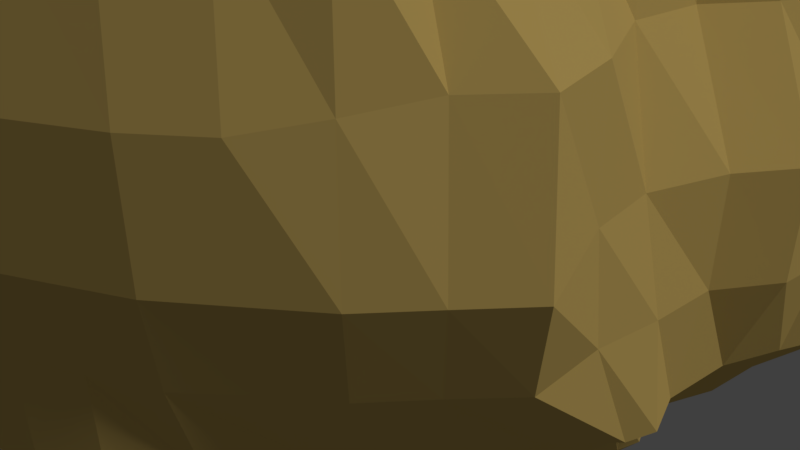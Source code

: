 # Source: FlatTopIsland.blend  (saved by Blender 2.78.0; exported with 4.5.12 LTS)
import bpy
from mathutils import Matrix  # noqa: F401  (used for matrix-valued properties, if any)

bpy.ops.wm.read_factory_settings(use_empty=True)
scene = bpy.context.scene
scene.name = 'Scene'

# ---- collections
col_collection_1 = bpy.data.collections.new('Collection 1'); scene.collection.children.link(col_collection_1)

# ---- materials (node trees are filled in below, after node groups)
mat_material_001 = bpy.data.materials.new('Material.001')
mat_material_001.alpha_threshold = 0.0
mat_material_001.use_transparent_shadow = False
mat_material_001.diffuse_color = (0.8, 0.5616, 0.1663, 1.0)
mat_material_001.specular_color = (0.03919, 0.03968, 0.0152)
mat_material_001.roughness = 0.5
mat_material_001.specular_intensity = 0.4803

# ---- material node trees

# ---- world
world_world = bpy.data.worlds.new('World'); scene.world = world_world
world_world.color = (0.05088, 0.05088, 0.05088)
world_world.use_sun_shadow = False
world_world.sun_shadow_jitter_overblur = 0.0
world_world.cycles.sampling_method = 'MANUAL'

# ---- cameras
cam_camera = bpy.data.cameras.new('Camera')
cam_camera.clip_end = 100.0
cam_camera.lens = 35.0
cam_camera.sensor_width = 32.0
cam_camera.sensor_height = 18.0
cam_camera.ortho_scale = 7.314
cam_camera.dof.focus_distance = 0.0
cam_camera.dof.aperture_fstop = 128.0

# ---- lights
light_lamp = bpy.data.lights.new('Lamp', 'SUN')
light_lamp.transmission_factor = 0.0
light_lamp.cutoff_distance = 30.0
light_lamp.angle = 0.1993
light_lamp.energy = 1.0
light_lamp.shadow_buffer_clip_start = 1.001
light_lamp.shadow_soft_size = 0.1
light_lamp.shadow_cascade_max_distance = 1000.0

# ---- meshes
me_cylinder = bpy.data.meshes.new('Cylinder')
me_cylinder.from_pydata([(0.006006, 0.2242, -0.8187), (0.0, 1.057, 1.0), (0.05262, 0.2001, -0.8244), (0.1951, 1.037, 1.0), (0.08943, 0.1853, -0.8249), (0.3827, 0.953, 1.0), (0.109, 0.1749, -0.8231), (0.5556, 0.8315, 1.0), (0.112, 0.1365, -0.8639), (0.7413, 0.7071, 1.0), (0.1234, 0.09331, -0.8726), (0.8979, 0.5556, 1.0), (0.1316, 0.04812, -0.872), (0.9903, 0.3827, 1.0), (0.1398, 0.009854, -0.8731), (1.047, 0.1951, 1.0), (0.1471, -0.00821, -0.8901), (1.066, 7.55e-08, 1.0), (0.1854, -0.03152, -0.8804), (0.981, -0.1951, 1.0), (0.1756, -0.05935, -0.8851), (0.9239, -0.3829, 1.0), (0.1537, -0.09513, -0.8851), (0.9148, -0.6287, 1.0), (0.1137, -0.1128, -0.8971), (0.9291, -0.8434, 0.9999), (0.1089, -0.1571, -0.8847), (0.7802, -0.9699, 0.998), (0.09502, -0.1756, -0.8842), (0.6073, -1.062, 0.998), (0.06734, -0.18, -0.8834), (0.4197, -1.119, 0.998), (0.03913, -0.1793, -0.8784), (0.03646, -1.0, 1.0), (-0.005757, -0.1807, -0.8776), (-0.1974, -0.9834, 0.9998), (-0.0528, -0.1799, -0.87), (-0.4245, -0.9774, 0.9998), (-0.09483, -0.1623, -0.8545), (-0.5974, -0.885, 0.9998), (-0.1313, -0.1334, -0.8379), (-0.749, -0.7606, 0.9998), (-0.1606, -0.09745, -0.8259), (-0.871, -0.6064, 1.0), (-0.1822, -0.05677, -0.8226), (-0.9226, -0.3826, 1.0), (-0.1996, -0.01488, -0.8228), (-0.9791, -0.1934, 1.0), (-0.218, 0.02255, -0.8166), (-1.032, 1.8e-06, 1.0), (-0.2566, 0.06106, -0.7914), (-1.039, 0.1948, 1.001), (-0.2441, 0.1005, -0.7915), (-0.9825, 0.3824, 1.001), (-0.2166, 0.1328, -0.7923), (-0.89, 0.5553, 1.001), (-0.1807, 0.1653, -0.794), (-0.7048, 0.7069, 1.001), (-0.1403, 0.1992, -0.7951), (-0.5556, 0.8317, 1.0), (-0.09724, 0.2233, -0.7982), (-0.3827, 0.9804, 1.0), (-0.04723, 0.2334, -0.8071), (-0.1951, 1.037, 1.0), (-0.005981, 0.3728, -0.5641), (0.0645, 0.4389, -0.287), (0.09528, 0.6585, -0.009903), (0.0851, 0.9057, 0.2981), (0.006311, 1.045, 0.6641), (0.1948, 1.037, 0.6667), (0.194, 0.8353, 0.3031), (0.1833, 0.6388, -0.01075), (0.1295, 0.4555, -0.289), (0.06396, 0.3656, -0.5584), (0.3763, 0.9766, 0.667), (0.3403, 0.8516, 0.3202), (0.3218, 0.6245, -0.0115), (0.2356, 0.4984, -0.2966), (0.1191, 0.346, -0.5553), (0.5492, 0.8568, 0.667), (0.4693, 0.7804, 0.3384), (0.4069, 0.6722, 0.01488), (0.3242, 0.525, -0.2852), (0.1655, 0.319, -0.5528), (0.7671, 0.7033, 0.667), (0.655, 0.6559, 0.3384), (0.5623, 0.6308, -0.003182), (0.4109, 0.473, -0.2791), (0.196, 0.2634, -0.5518), (0.8979, 0.5556, 0.6667), (0.8116, 0.5044, 0.3383), (0.671, 0.4991, -0.003225), (0.4873, 0.3968, -0.2895), (0.2577, 0.1818, -0.5518), (0.9903, 0.3827, 0.6667), (0.9873, 0.3809, 0.3335), (0.7513, 0.3488, -0.003225), (0.5584, 0.2922, -0.2947), (0.3077, 0.08823, -0.5519), (1.081, 0.1777, 0.6551), (1.047, 0.195, 0.3333), (0.8054, 0.1884, -0.003493), (0.6085, 0.1642, -0.2971), (0.3479, -0.001652, -0.5546), (1.132, -0.03374, 0.6442), (1.132, -0.03374, 0.3109), (0.8201, -0.0281, 0.01152), (0.6691, 0.01447, -0.2886), (0.4228, -0.04483, -0.5634), (1.113, -0.2288, 0.6442), (1.051, -0.2303, 0.3109), (0.8282, -0.129, 0.01294), (0.6385, -0.09256, -0.2815), (0.4629, -0.08239, -0.5753), (1.013, -0.4486, 0.6442), (1.067, -0.4332, 0.3135), (0.7686, -0.2552, 0.0145), (0.5887, -0.1954, -0.2797), (0.4394, -0.1562, -0.5776), (1.09, -0.7226, 0.6395), (0.9864, -0.5806, 0.3306), (0.6884, -0.4056, 0.01451), (0.5593, -0.3234, -0.2793), (0.3871, -0.2266, -0.5763), (0.9652, -0.8741, 0.6395), (0.8876, -0.7507, 0.3384), (0.5809, -0.5378, 0.01451), (0.4657, -0.4571, -0.2855), (0.3369, -0.2747, -0.574), (0.8136, -0.9985, 0.6395), (0.7562, -0.92, 0.3359), (0.4452, -0.6562, 0.01156), (0.3242, -0.6253, -0.3073), (0.273, -0.3413, -0.5736), (0.6407, -1.091, 0.6395), (0.6043, -1.059, 0.3334), (0.2504, -0.8247, -0.01368), (0.1998, -0.6922, -0.307), (0.1838, -0.3966, -0.5749), (0.4356, -1.133, 0.6527), (0.3835, -1.085, 0.3334), (0.118, -0.8382, -0.004364), (0.09601, -0.6868, -0.2957), (0.08816, -0.4227, -0.5742), (0.1859, -1.106, 0.6667), (0.07482, -1.003, 0.3334), (-0.005364, -0.8466, 0.003971), (-0.01767, -0.668, -0.2863), (0.02407, -0.3973, -0.5693), (-0.2261, -1.015, 0.6634), (-0.1234, -0.8794, 0.3573), (-0.1528, -0.8656, 0.00301), (-0.1534, -0.6711, -0.2872), (-0.067, -0.3859, -0.5682), (-0.4532, -1.009, 0.6634), (-0.3111, -0.8225, 0.3573), (-0.3158, -0.8164, 0.002993), (-0.2681, -0.6807, -0.29), (-0.1487, -0.3984, -0.5705), (-0.6261, -0.9171, 0.6634), (-0.4868, -0.733, 0.3573), (-0.421, -0.6435, 0.02952), (-0.3904, -0.6227, -0.2905), (-0.2341, -0.3778, -0.5716), (-0.7776, -0.7927, 0.6634), (-0.6383, -0.6087, 0.3573), (-0.538, -0.5348, 0.03032), (-0.4515, -0.471, -0.2723), (-0.3199, -0.3307, -0.5711), (-0.902, -0.6412, 0.6634), (-0.8279, -0.5516, 0.335), (-0.576, -0.4341, 0.02525), (-0.4646, -0.3576, -0.2681), (-0.3621, -0.2654, -0.5684), (-0.9365, -0.4042, 0.6689), (-0.8248, -0.4272, 0.3262), (-0.6822, -0.33, 0.01448), (-0.5251, -0.2341, -0.2686), (-0.3916, -0.1996, -0.5643), (-0.9576, -0.1726, 0.6732), (-0.8816, -0.2391, 0.3262), (-0.7673, -0.2091, 0.005628), (-0.5935, -0.1339, -0.2775), (-0.4371, -0.1039, -0.5671), (-0.9986, 0.008049, 0.6749), (-0.9008, -0.04397, 0.3262), (-0.788, -0.04281, 0.00449), (-0.6319, -0.03612, -0.2872), (-0.4608, -0.02676, -0.5711), (-1.002, 0.1911, 0.6761), (-0.8862, 0.1511, 0.3262), (-0.7674, 0.126, 0.004896), (-0.6308, 0.09194, -0.298), (-0.4288, 0.04727, -0.5743), (-0.9449, 0.3787, 0.6761), (-0.9313, 0.3587, 0.3294), (-0.6676, 0.2447, 0.0059), (-0.5711, 0.1468, -0.3304), (-0.3655, 0.09735, -0.5745), (-0.8525, 0.5516, 0.6761), (-0.8902, 0.5545, 0.3338), (-0.5802, 0.3319, -0.02704), (-0.4659, 0.2123, -0.3378), (-0.3065, 0.1661, -0.5748), (-0.7282, 0.7031, 0.6761), (-0.6594, 0.6763, 0.3443), (-0.4713, 0.4217, -0.04848), (-0.3749, 0.3164, -0.3392), (-0.253, 0.2441, -0.5794), (-0.5151, 0.8565, 0.6761), (-0.3898, 0.6495, 0.3089), (-0.3525, 0.5359, -0.04876), (-0.2953, 0.3977, -0.338), (-0.1935, 0.2961, -0.5816), (-0.3825, 0.9801, 0.6666), (-0.2243, 0.8015, 0.3095), (-0.237, 0.6287, -0.03375), (-0.2342, 0.451, -0.3274), (-0.1527, 0.3295, -0.5732), (-0.1888, 1.026, 0.664), (-0.07219, 0.8721, 0.3039), (-0.02109, 0.6415, -0.007363), (-0.06937, 0.4367, -0.3015), (-0.08643, 0.352, -0.5677), (0.03021, 0.2125, -0.8225), (0.09755, 1.047, 1.0), (0.0, 1.057, 0.8333), (0.06005, 0.2696, -0.7119), (0.07272, 0.1906, -0.825), (0.2889, 1.009, 1.0), (0.1041, 0.2498, -0.7095), (0.1016, 0.1814, -0.8242), (0.4691, 0.8779, 1.0), (0.1282, 0.2311, -0.7036), (0.1113, 0.1607, -0.8349), (0.6316, 0.7693, 1.0), (0.1377, 0.1872, -0.7113), (0.1167, 0.1148, -0.8731), (0.8357, 0.6313, 1.0), (0.1732, 0.1256, -0.711), (0.1283, 0.07043, -0.8723), (0.9441, 0.4691, 1.0), (0.2064, 0.05549, -0.7095), (0.1339, 0.02686, -0.8721), (1.019, 0.2889, 1.0), (0.2414, -0.004081, -0.712), (0.1449, -0.0009194, -0.8793), (1.057, 0.09755, 1.0), (0.3153, -0.02431, -0.717), (0.1726, -0.01876, -0.8836), (1.025, -0.09755, 1.0), (0.3422, -0.05814, -0.7241), (0.1858, -0.04585, -0.8809), (0.9523, -0.2889, 1.0), (0.3249, -0.1178, -0.7248), (0.1539, -0.07049, -0.8932), (0.9002, -0.5013, 1.0), (0.2865, -0.1837, -0.7246), (0.1412, -0.1111, -0.8851), (0.9186, -0.7434, 1.0), (0.24, -0.2399, -0.7241), (0.1027, -0.1272, -0.897), (0.8559, -0.9077, 0.998), (0.2036, -0.2927, -0.7238), (0.1067, -0.1741, -0.8804), (0.6937, -1.016, 0.998), (0.1611, -0.3324, -0.7235), (0.07736, -0.1654, -0.8919), (0.5135, -1.091, 0.998), (0.09776, -0.347, -0.7228), (0.05542, -0.1832, -0.8788), (0.2835, -1.096, 1.0), (0.05147, -0.328, -0.7207), (0.01833, -0.1783, -0.8781), (-0.09765, -0.9905, 1.0), (-0.02228, -0.3274, -0.7199), (-0.02978, -0.1817, -0.8752), (-0.3116, -0.9741, 0.9998), (-0.09976, -0.326, -0.7201), (-0.0743, -0.1729, -0.8628), (-0.511, -0.9312, 0.9998), (-0.1699, -0.2945, -0.7203), (-0.1137, -0.1487, -0.846), (-0.6732, -0.8228, 0.9998), (-0.233, -0.2473, -0.7202), (-0.1469, -0.1159, -0.831), (-0.809, -0.6824, 1.0), (-0.2813, -0.1869, -0.7197), (-0.1719, -0.07752, -0.8232), (-0.8966, -0.4968, 1.0), (-0.3157, -0.1203, -0.7189), (-0.1908, -0.03535, -0.8226), (-0.9506, -0.2872, 1.0), (-0.3526, -0.05417, -0.7197), (-0.2074, 0.00453, -0.8231), (-0.9888, -0.09588, 1.0), (-0.3579, 0.001092, -0.7153), (-0.2475, 0.04043, -0.7985), (-1.049, 0.09725, 1.001), (-0.3487, 0.06059, -0.7136), (-0.2521, 0.08165, -0.7912), (-1.011, 0.2886, 1.001), (-0.3179, 0.112, -0.7142), (-0.2322, 0.1175, -0.7918), (-0.9362, 0.4688, 1.001), (-0.2748, 0.156, -0.7151), (-0.1989, 0.1481, -0.7931), (-0.7984, 0.6311, 1.001), (-0.2281, 0.2025, -0.7183), (-0.1612, 0.183, -0.7946), (-0.6313, 0.7693, 1.0), (-0.1767, 0.2493, -0.7193), (-0.1191, 0.2126, -0.796), (-0.4691, 0.9068, 1.0), (-0.1275, 0.2815, -0.7173), (-0.0734, 0.2304, -0.8019), (-0.2889, 1.009, 1.0), (-0.0663, 0.2987, -0.7175), (-0.02009, 0.2316, -0.8132), (-0.09754, 1.047, 1.0), (0.002557, 0.2958, -0.7183), (0.02107, 0.4077, -0.4234), (0.09537, 0.5605, -0.159), (0.09185, 0.8747, 0.1331), (0.0852, 0.9058, 0.4647), (0.1951, 1.037, 0.8333), (0.1606, 0.9933, 0.4985), (0.2017, 0.8148, 0.1359), (0.1735, 0.5725, -0.1656), (0.07392, 0.4336, -0.4148), (0.3827, 0.9804, 0.8333), (0.2967, 0.9287, 0.5049), (0.3749, 0.7122, 0.1257), (0.2936, 0.5721, -0.1633), (0.1474, 0.4265, -0.4116), (0.5556, 0.8317, 0.8333), (0.4693, 0.8093, 0.505), (0.4652, 0.7728, 0.1656), (0.395, 0.6015, -0.149), (0.2306, 0.4116, -0.4095), (0.7735, 0.7071, 0.8333), (0.6872, 0.6559, 0.505), (0.616, 0.6505, 0.1658), (0.4985, 0.5628, -0.1447), (0.2858, 0.3341, -0.4055), (0.8979, 0.5556, 0.8333), (0.8915, 0.5518, 0.5004), (0.7552, 0.5337, 0.1568), (0.6093, 0.4646, -0.1499), (0.3453, 0.2453, -0.4075), (0.9903, 0.3827, 0.8333), (0.9903, 0.3827, 0.5), (0.8572, 0.3934, 0.1483), (0.6841, 0.3258, -0.1501), (0.4068, 0.1382, -0.4085), (1.047, 0.195, 0.8333), (1.081, 0.1777, 0.4885), (0.9366, 0.1681, 0.1656), (0.7341, 0.1767, -0.1503), (0.4722, 0.06041, -0.4202), (1.071, -0.002499, 0.8317), (1.132, -0.03374, 0.4776), (0.997, -0.004585, 0.1646), (0.7964, 0.04356, -0.1489), (0.5502, -0.01388, -0.4279), (1.019, -0.1972, 0.832), (1.113, -0.2288, 0.4776), (0.9533, -0.1474, 0.163), (0.7573, -0.07827, -0.1369), (0.5528, -0.09532, -0.4295), (0.9513, -0.4174, 0.8317), (1.046, -0.4361, 0.4776), (0.8751, -0.2879, 0.1659), (0.7021, -0.2307, -0.1324), (0.5102, -0.1513, -0.4274), (1.056, -0.694, 0.8313), (1.054, -0.6904, 0.4982), (0.8594, -0.5068, 0.1659), (0.636, -0.371, -0.1323), (0.4485, -0.244, -0.4272), (0.9476, -0.8592, 0.8194), (0.9287, -0.8387, 0.4983), (0.8195, -0.6931, 0.1664), (0.531, -0.5045, -0.1354), (0.3755, -0.3351, -0.4267), (0.8136, -0.9985, 0.8062), (0.78, -0.9696, 0.498), (0.6623, -0.8112, 0.1661), (0.366, -0.6922, -0.1605), (0.2971, -0.4561, -0.4373), (0.6407, -1.091, 0.8062), (0.6073, -1.062, 0.498), (0.5038, -0.9196, 0.1663), (0.2266, -0.7665, -0.1604), (0.1702, -0.5763, -0.4544), (0.4531, -1.148, 0.8062), (0.4171, -1.117, 0.4999), (0.3326, -0.9999, 0.1688), (0.1102, -0.7629, -0.1486), (0.06579, -0.595, -0.4487), (0.1859, -1.106, 0.8333), (0.1859, -1.106, 0.5), (0.06225, -0.9456, 0.1778), (-0.01533, -0.7483, -0.1398), (-0.02158, -0.5709, -0.436), (-0.2261, -1.015, 0.8301), (-0.1923, -0.9761, 0.5015), (-0.1228, -0.8733, 0.1844), (-0.1482, -0.7879, -0.1428), (-0.1348, -0.5798, -0.4362), (-0.4532, -1.009, 0.8301), (-0.4002, -0.939, 0.5014), (-0.308, -0.815, 0.1842), (-0.2924, -0.7582, -0.1437), (-0.2301, -0.5978, -0.4392), (-0.6261, -0.9171, 0.8301), (-0.595, -0.8815, 0.5006), (-0.4795, -0.7241, 0.1847), (-0.4148, -0.6508, -0.1341), (-0.3269, -0.5234, -0.4331), (-0.7776, -0.7927, 0.8301), (-0.7465, -0.7571, 0.5006), (-0.6303, -0.6014, 0.1854), (-0.469, -0.5025, -0.1184), (-0.3857, -0.3756, -0.4122), (-0.8616, -0.5977, 0.8364), (-0.8733, -0.6091, 0.4998), (-0.6545, -0.494, 0.1774), (-0.5191, -0.402, -0.1219), (-0.4095, -0.3013, -0.4147), (-0.9211, -0.3892, 0.8398), (-0.9383, -0.4144, 0.4996), (-0.806, -0.4093, 0.1569), (-0.6009, -0.2725, -0.1243), (-0.443, -0.2051, -0.4153), (-0.9576, -0.1726, 0.8398), (-0.9718, -0.1967, 0.4999), (-0.8714, -0.2368, 0.1538), (-0.6925, -0.1855, -0.1395), (-0.4908, -0.09677, -0.4175), (-0.9986, 0.008049, 0.8415), (-0.9927, -0.00315, 0.4995), (-0.8905, -0.04387, 0.1538), (-0.7121, -0.04117, -0.1425), (-0.5408, -0.02767, -0.4293), (-1.002, 0.1911, 0.8428), (-1.036, 0.1931, 0.5004), (-0.8739, 0.1495, 0.1538), (-0.6845, 0.1004, -0.1426), (-0.5344, 0.06875, -0.4387), (-0.9449, 0.3787, 0.8428), (-0.9819, 0.3821, 0.5007), (-0.785, 0.3213, 0.1599), (-0.6225, 0.182, -0.1741), (-0.45, 0.1135, -0.4422), (-0.8525, 0.5516, 0.8428), (-0.89, 0.5553, 0.5007), (-0.6484, 0.4099, 0.1558), (-0.5239, 0.2511, -0.1944), (-0.3689, 0.1945, -0.4425), (-0.6983, 0.7031, 0.8428), (-0.7609, 0.705, 0.5014), (-0.4739, 0.4904, 0.1464), (-0.4156, 0.3518, -0.1971), (-0.2903, 0.2787, -0.4469), (-0.5526, 0.8603, 0.834), (-0.5463, 0.8555, 0.5007), (-0.2976, 0.6004, 0.131), (-0.3242, 0.4616, -0.1948), (-0.2031, 0.3073, -0.4495), (-0.3827, 0.9804, 0.8333), (-0.3334, 0.9007, 0.4827), (-0.2222, 0.7422, 0.1426), (-0.244, 0.5462, -0.1878), (-0.1525, 0.3333, -0.4403), (-0.1951, 1.037, 0.8333), (-0.1097, 0.8865, 0.4648), (-0.04084, 0.8347, 0.1412), (-0.04651, 0.531, -0.1577), (-0.05793, 0.3564, -0.4321), (-0.04582, 0.3632, -0.5665), (0.01533, 0.4276, -0.2893), (0.04471, 0.653, -0.007622), (-0.01211, 0.8961, 0.2981), (-0.09123, 1.036, 0.6641), (-0.1237, 0.3414, -0.5696), (-0.165, 0.4515, -0.3173), (-0.1125, 0.6308, -0.01433), (-0.1305, 0.83, 0.3095), (-0.2823, 0.9972, 0.6639), (-0.1731, 0.3144, -0.5778), (-0.2711, 0.4313, -0.333), (-0.3119, 0.5942, -0.04598), (-0.3107, 0.7279, 0.3095), (-0.453, 0.9326, 0.6704), (-0.2214, 0.2733, -0.5822), (-0.3273, 0.3576, -0.34), (-0.4071, 0.4779, -0.04932), (-0.5073, 0.6606, 0.3261), (-0.6225, 0.7653, 0.6761), (-0.2798, 0.2058, -0.5766), (-0.4221, 0.2662, -0.3384), (-0.5371, 0.3724, -0.04658), (-0.8039, 0.6209, 0.3374), (-0.7903, 0.6273, 0.6761), (-0.3345, 0.1286, -0.5743), (-0.5102, 0.1647, -0.336), (-0.6049, 0.2871, 0.0001993), (-0.9349, 0.4674, 0.3337), (-0.8987, 0.4651, 0.6761), (-0.3981, 0.0733, -0.5747), (-0.6145, 0.1331, -0.314), (-0.7298, 0.1958, 0.005432), (-0.8849, 0.2449, 0.3262), (-0.9734, 0.2849, 0.6761), (-0.4513, 0.01194, -0.573), (-0.6355, 0.02977, -0.291), (-0.7828, 0.04304, 0.004529), (-0.8914, 0.05358, 0.3262), (-1.011, 0.09355, 0.6761), (-0.454, -0.06378, -0.5693), (-0.6254, -0.09557, -0.2853), (-0.7823, -0.1279, 0.004735), (-0.8912, -0.1415, 0.3262), (-0.9672, -0.07504, 0.6732), (-0.4235, -0.1641, -0.565), (-0.5539, -0.1746, -0.2707), (-0.7324, -0.2822, 0.006645), (-0.8532, -0.3329, 0.3262), (-0.9292, -0.2673, 0.6732), (-0.3686, -0.2328, -0.5655), (-0.4929, -0.2982, -0.2687), (-0.6204, -0.3731, 0.02231), (-0.8298, -0.4941, 0.3298), (-0.9318, -0.5366, 0.6654), (-0.3493, -0.296, -0.5706), (-0.4526, -0.4115, -0.2689), (-0.5557, -0.4871, 0.02757), (-0.7353, -0.5821, 0.3457), (-0.8398, -0.7169, 0.6634), (-0.278, -0.3561, -0.5713), (-0.4321, -0.5509, -0.2826), (-0.485, -0.5854, 0.03116), (-0.5625, -0.6709, 0.3573), (-0.7018, -0.8549, 0.6634), (-0.1886, -0.3936, -0.5716), (-0.3283, -0.6573, -0.2905), (-0.3732, -0.7397, 0.01399), (-0.4003, -0.7793, 0.3573), (-0.5396, -0.9633, 0.6634), (-0.1097, -0.3899, -0.5692), (-0.2128, -0.6742, -0.2884), (-0.2348, -0.8432, 0.002993), (-0.2172, -0.8509, 0.3573), (-0.3402, -1.006, 0.6634), (-0.01765, -0.3851, -0.5682), (-0.08254, -0.6789, -0.2872), (-0.07304, -0.8652, 0.003601), (-0.05215, -0.9382, 0.3457), (-0.07408, -1.0, 0.6657), (0.05504, -0.4118, -0.5717), (0.04758, -0.6644, -0.2879), (0.06034, -0.8257, 0.002759), (0.25, -1.069, 0.3333), (0.3196, -1.127, 0.6666), (0.1336, -0.4131, -0.5749), (0.1388, -0.7045, -0.3046), (0.1738, -0.8453, -0.01223), (0.5105, -1.088, 0.3334), (0.5469, -1.119, 0.6395), (0.231, -0.3696, -0.5741), (0.2633, -0.6609, -0.3073), (0.3453, -0.748, -0.002687), (0.6907, -1.013, 0.3334), (0.7272, -1.045, 0.6395), (0.3056, -0.3079, -0.5737), (0.3896, -0.5539, -0.2996), (0.5149, -0.5965, 0.01364), (0.8118, -0.8129, 0.3384), (0.8894, -0.9363, 0.6395), (0.3613, -0.2466, -0.5749), (0.5226, -0.3807, -0.2792), (0.638, -0.4733, 0.01451), (0.9498, -0.675, 0.3384), (1.027, -0.7984, 0.6395), (0.4128, -0.1974, -0.5774), (0.5719, -0.2589, -0.2795), (0.7304, -0.3314, 0.01451), (1.052, -0.4842, 0.316), (1.042, -0.5859, 0.6562), (0.4547, -0.1134, -0.5774), (0.6094, -0.1352, -0.2801), (0.7975, -0.1792, 0.01424), (1.04, -0.3551, 0.3113), (1.052, -0.3226, 0.6442), (0.4533, -0.05913, -0.5701), (0.6626, -0.05172, -0.2842), (0.8294, -0.09178, 0.01255), (1.09, -0.1313, 0.3109), (1.122, -0.1313, 0.6442), (0.3782, -0.03204, -0.5576), (0.6392, 0.09404, -0.2947), (0.8161, 0.08491, 0.002504), (1.091, 0.08017, 0.3218), (1.122, 0.0638, 0.6442), (0.3262, 0.0406, -0.5526), (0.5827, 0.2266, -0.2955), (0.7781, 0.2678, -0.003225), (1.016, 0.2871, 0.3335), (1.019, 0.2888, 0.6666), (0.2832, 0.1364, -0.5529), (0.5255, 0.3556, -0.2945), (0.713, 0.425, -0.003225), (0.8997, 0.4428, 0.3359), (0.9441, 0.4691, 0.6667), (0.2251, 0.2237, -0.5518), (0.4462, 0.4379, -0.2852), (0.6187, 0.5664, -0.003223), (0.7494, 0.5801, 0.3384), (0.8354, 0.6312, 0.6667), (0.1756, 0.2969, -0.5518), (0.3657, 0.5134, -0.2812), (0.4892, 0.661, 0.003771), (0.5453, 0.7181, 0.3384), (0.6591, 0.7656, 0.667), (0.144, 0.3349, -0.5543), (0.2865, 0.5142, -0.2929), (0.3734, 0.6368, -0.0002136), (0.3836, 0.8542, 0.338), (0.4627, 0.9304, 0.667), (0.09236, 0.3551, -0.5565), (0.1767, 0.4752, -0.2927), (0.249, 0.6311, -0.01081), (0.2878, 0.8069, 0.3031), (0.2825, 1.005, 0.667), (0.03116, 0.3733, -0.5612), (0.09591, 0.4485, -0.288), (0.1351, 0.6491, -0.01116), (0.1383, 0.8698, 0.3006), (0.09782, 1.046, 0.6666), (0.1413, 0.9688, 0.4818), (0.1429, 0.8478, 0.1338), (0.1323, 0.5695, -0.1641), (0.04767, 0.4282, -0.4187), (0.03346, 0.2828, -0.717), (0.2089, 0.9465, 0.5024), (0.2863, 0.7751, 0.133), (0.2279, 0.5748, -0.1648), (0.106, 0.4315, -0.4125), (0.08409, 0.2577, -0.7106), (0.3828, 0.883, 0.505), (0.4182, 0.7373, 0.1425), (0.3493, 0.5701, -0.1545), (0.1913, 0.4218, -0.4109), (0.119, 0.2424, -0.7076), (0.5792, 0.7182, 0.505), (0.5404, 0.7115, 0.1658), (0.4445, 0.5984, -0.1452), (0.265, 0.3802, -0.4072), (0.131, 0.2136, -0.7037), (0.7913, 0.605, 0.5026), (0.6823, 0.5755, 0.1658), (0.549, 0.5133, -0.1466), (0.3093, 0.2891, -0.406), (0.1532, 0.1577, -0.7116), (0.9438, 0.469, 0.5), (0.8113, 0.4791, 0.1482), (0.6486, 0.3965, -0.1501), (0.3768, 0.1915, -0.4078), (0.1908, 0.09085, -0.7102), (1.019, 0.2888, 0.5), (0.875, 0.2692, 0.1567), (0.709, 0.2506, -0.1501), (0.4368, 0.09452, -0.4131), (0.2206, 0.02154, -0.7099), (1.122, 0.0638, 0.4776), (0.9872, 0.09355, 0.1659), (0.7685, 0.1132, -0.1518), (0.5097, 0.02454, -0.4252), (0.271, -0.01813, -0.7161), (1.122, -0.1313, 0.4776), (0.9865, -0.09847, 0.1614), (0.7831, -0.01748, -0.1433), (0.5627, -0.0598, -0.4295), (0.3372, -0.03666, -0.7218), (1.052, -0.324, 0.4776), (0.904, -0.1954, 0.1656), (0.7265, -0.1555, -0.1324), (0.5314, -0.1184, -0.4283), (0.3358, -0.08464, -0.7247), (1.049, -0.5707, 0.4997), (0.8367, -0.3782, 0.1659), (0.6702, -0.3017, -0.1323), (0.477, -0.1943, -0.4274), (0.3065, -0.152, -0.7248), (0.9909, -0.763, 0.4983), (0.8742, -0.6127, 0.166), (0.5881, -0.4335, -0.1323), (0.4119, -0.2894, -0.4269), (0.263, -0.2113, -0.7243), (0.8529, -0.9009, 0.4983), (0.746, -0.7565, 0.1664), (0.445, -0.6095, -0.1507), (0.3383, -0.3873, -0.4294), (0.2185, -0.2669, -0.724), (0.6937, -1.016, 0.498), (0.5905, -0.876, 0.1663), (0.2971, -0.7312, -0.1605), (0.2353, -0.5259, -0.4481), (0.1862, -0.314, -0.7236), (0.5135, -1.091, 0.498), (0.4139, -0.9554, 0.1661), (0.1574, -0.7829, -0.1584), (0.1127, -0.5937, -0.4536), (0.1274, -0.3435, -0.7233), (0.3195, -1.127, 0.5), (0.1954, -0.9657, 0.1719), (0.05611, -0.738, -0.1405), (0.02671, -0.5778, -0.4408), (0.07482, -0.3381, -0.7217), (-0.06504, -0.9902, 0.5001), (-0.02572, -0.8823, 0.1847), (-0.08002, -0.7744, -0.1416), (-0.07817, -0.5728, -0.4355), (0.01887, -0.3229, -0.7201), (-0.2857, -0.9471, 0.5016), (-0.2159, -0.8454, 0.1842), (-0.2199, -0.7772, -0.1434), (-0.181, -0.594, -0.4379), (-0.06218, -0.3282, -0.7199), (-0.5085, -0.9277, 0.5006), (-0.3938, -0.7698, 0.1847), (-0.3628, -0.7235, -0.1438), (-0.2833, -0.5756, -0.4395), (-0.1347, -0.3128, -0.7203), (-0.6707, -0.8193, 0.5006), (-0.5546, -0.6624, 0.1847), (-0.4461, -0.5562, -0.1206), (-0.3555, -0.4433, -0.4205), (-0.2022, -0.2719, -0.7202), (-0.8111, -0.6847, 0.4998), (-0.641, -0.5482, 0.1812), (-0.4844, -0.4582, -0.1209), (-0.405, -0.3351, -0.4129), (-0.2592, -0.2171, -0.7202), (-0.9174, -0.5202, 0.5), (-0.735, -0.4572, 0.166), (-0.5581, -0.3331, -0.1219), (-0.4187, -0.257, -0.4154), (-0.2977, -0.1539, -0.7191), (-0.9434, -0.2915, 0.4999), (-0.8449, -0.3299, 0.1533), (-0.6476, -0.2282, -0.1316), (-0.466, -0.1481, -0.4156), (-0.3327, -0.08556, -0.7192), (-0.9814, -0.0992, 0.4999), (-0.8833, -0.1406, 0.1538), (-0.7051, -0.1147, -0.1414), (-0.5153, -0.05999, -0.4232), (-0.3709, -0.02517, -0.7205), (-1.014, 0.09458, 0.5001), (-0.8834, 0.05283, 0.1538), (-0.7068, 0.03441, -0.1427), (-0.5456, 0.02159, -0.4344), (-0.3587, 0.03037, -0.713), (-1.005, 0.2858, 0.5002), (-0.8454, 0.2423, 0.1536), (-0.6466, 0.1446, -0.1502), (-0.4978, 0.09475, -0.4406), (-0.3344, 0.08764, -0.7141), (-0.9362, 0.4688, 0.5007), (-0.7056, 0.3939, 0.1672), (-0.5813, 0.2157, -0.19), (-0.4055, 0.1467, -0.4427), (-0.2978, 0.1348, -0.7144), (-0.8279, 0.631, 0.5007), (-0.5626, 0.4373, 0.148), (-0.4686, 0.2965, -0.1968), (-0.3325, 0.2423, -0.4437), (-0.2508, 0.1774, -0.7166), (-0.6554, 0.7672, 0.5014), (-0.3714, 0.539, 0.1349), (-0.364, 0.4063, -0.1967), (-0.2408, 0.2956, -0.4504), (-0.2031, 0.2274, -0.7194), (-0.4617, 0.9276, 0.4996), (-0.2567, 0.667, 0.1367), (-0.2906, 0.5113, -0.1914), (-0.1825, 0.3224, -0.4459), (-0.1518, 0.2669, -0.7183), (-0.1983, 0.856, 0.4656), (-0.1288, 0.7966, 0.1427), (-0.1577, 0.5496, -0.1762), (-0.1075, 0.3427, -0.4354), (-0.09926, 0.2919, -0.717), (-0.01235, 0.8962, 0.4647), (0.0288, 0.8611, 0.1371), (0.04561, 0.5374, -0.1523), (-0.0124, 0.3778, -0.4281), (-0.03114, 0.3008, -0.7184), (-0.09754, 1.047, 0.8333), (-0.2889, 1.009, 0.8333), (-0.4691, 0.9342, 0.8333), (-0.6184, 0.7681, 0.8364), (-0.7903, 0.6273, 0.8428), (-0.8987, 0.4651, 0.8428), (-0.9734, 0.2849, 0.8428), (-1.011, 0.09355, 0.8428), (-0.9672, -0.07504, 0.8399), (-0.9292, -0.2673, 0.8398), (-0.8942, -0.4977, 0.8398), (-0.8248, -0.7001, 0.8316), (-0.7018, -0.8549, 0.8301), (-0.5396, -0.9633, 0.8301), (-0.3402, -1.006, 0.8301), (-0.07408, -1.0, 0.8324), (0.3381, -1.142, 0.8194), (0.5469, -1.119, 0.8062), (0.7272, -1.045, 0.8062), (0.8894, -0.9363, 0.8062), (0.9939, -0.7698, 0.8313), (1.027, -0.5738, 0.8333), (0.9565, -0.291, 0.832), (1.062, -0.1, 0.8317), (1.062, 0.09505, 0.8317), (1.019, 0.2889, 0.8333), (0.9441, 0.4691, 0.8333), (0.8357, 0.6313, 0.8333), (0.6655, 0.7693, 0.8333), (0.4691, 0.9068, 0.8333), (0.2889, 1.009, 0.8333), (0.09755, 1.047, 0.8333)], [], [(831, 225, 3, 325), (830, 229, 5, 330), (829, 232, 7, 335), (828, 235, 9, 340), (827, 238, 11, 345), (826, 241, 13, 350), (825, 244, 15, 355), (824, 247, 17, 360), (823, 250, 19, 365), (822, 253, 21, 370), (821, 256, 23, 375), (820, 259, 25, 380), (819, 262, 27, 385), (818, 265, 29, 390), (817, 268, 31, 395), (816, 271, 33, 400), (815, 274, 35, 405), (814, 277, 37, 410), (813, 280, 39, 415), (812, 283, 41, 420), (811, 286, 43, 425), (810, 289, 45, 430), (809, 292, 47, 435), (808, 295, 49, 440), (807, 298, 51, 445), (806, 301, 53, 450), (805, 304, 55, 455), (804, 307, 57, 460), (803, 310, 59, 465), (802, 313, 61, 470), (3, 225, 1, 319, 63, 316, 61, 313, 59, 310, 57, 307, 55, 304, 53, 301, 51, 298, 49, 295, 47, 292, 45, 289, 43, 286, 41, 283, 39, 280, 37, 277, 35, 274, 33, 271, 31, 268, 29, 265, 27, 262, 25, 259, 23, 256, 21, 253, 19, 250, 17, 247, 15, 244, 13, 241, 11, 238, 9, 235, 7, 232, 5, 229), (801, 316, 63, 475), (800, 319, 1, 226), (0, 224, 2, 228, 4, 231, 6, 234, 8, 237, 10, 240, 12, 243, 14, 246, 16, 249, 18, 252, 20, 255, 22, 258, 24, 261, 26, 264, 28, 267, 30, 270, 32, 273, 34, 276, 36, 279, 38, 282, 40, 285, 42, 288, 44, 291, 46, 294, 48, 297, 50, 300, 52, 303, 54, 306, 56, 309, 58, 312, 60, 315, 62, 318), (799, 480, 64, 320), (798, 481, 65, 321), (797, 482, 66, 322), (796, 483, 67, 323), (795, 484, 68, 324), (794, 485, 223, 317), (793, 486, 222, 479), (792, 487, 221, 478), (791, 488, 220, 477), (790, 489, 219, 476), (789, 490, 218, 314), (788, 491, 217, 474), (787, 492, 216, 473), (786, 493, 215, 472), (785, 494, 214, 471), (784, 495, 213, 311), (783, 496, 212, 469), (782, 497, 211, 468), (781, 498, 210, 467), (780, 499, 209, 466), (779, 500, 208, 308), (778, 501, 207, 464), (777, 502, 206, 463), (776, 503, 205, 462), (775, 504, 204, 461), (774, 505, 203, 305), (773, 506, 202, 459), (772, 507, 201, 458), (771, 508, 200, 457), (770, 509, 199, 456), (769, 510, 198, 302), (768, 511, 197, 454), (767, 512, 196, 453), (766, 513, 195, 452), (765, 514, 194, 451), (764, 515, 193, 299), (763, 516, 192, 449), (762, 517, 191, 448), (761, 518, 190, 447), (760, 519, 189, 446), (759, 520, 188, 296), (758, 521, 187, 444), (757, 522, 186, 443), (756, 523, 185, 442), (755, 524, 184, 441), (754, 525, 183, 293), (753, 526, 182, 439), (752, 527, 181, 438), (751, 528, 180, 437), (750, 529, 179, 436), (749, 530, 178, 290), (748, 531, 177, 434), (747, 532, 176, 433), (746, 533, 175, 432), (745, 534, 174, 431), (744, 535, 173, 287), (743, 536, 172, 429), (742, 537, 171, 428), (741, 538, 170, 427), (740, 539, 169, 426), (739, 540, 168, 284), (738, 541, 167, 424), (737, 542, 166, 423), (736, 543, 165, 422), (735, 544, 164, 421), (734, 545, 163, 281), (733, 546, 162, 419), (732, 547, 161, 418), (731, 548, 160, 417), (730, 549, 159, 416), (729, 550, 158, 278), (728, 551, 157, 414), (727, 552, 156, 413), (726, 553, 155, 412), (725, 554, 154, 411), (724, 555, 153, 275), (723, 556, 152, 409), (722, 557, 151, 408), (721, 558, 150, 407), (720, 559, 149, 406), (719, 560, 148, 272), (718, 561, 147, 404), (717, 562, 146, 403), (716, 563, 145, 402), (715, 564, 144, 401), (714, 565, 143, 269), (713, 566, 142, 399), (712, 567, 141, 398), (711, 568, 140, 397), (710, 569, 139, 396), (709, 570, 138, 266), (708, 571, 137, 394), (707, 572, 136, 393), (706, 573, 135, 392), (705, 574, 134, 391), (704, 575, 133, 263), (703, 576, 132, 389), (702, 577, 131, 388), (701, 578, 130, 387), (700, 579, 129, 386), (699, 580, 128, 260), (698, 581, 127, 384), (697, 582, 126, 383), (696, 583, 125, 382), (695, 584, 124, 381), (694, 585, 123, 257), (693, 586, 122, 379), (692, 587, 121, 378), (691, 588, 120, 377), (690, 589, 119, 376), (689, 590, 118, 254), (688, 591, 117, 374), (687, 592, 116, 373), (686, 593, 115, 372), (685, 594, 114, 371), (684, 595, 113, 251), (683, 596, 112, 369), (682, 597, 111, 368), (681, 598, 110, 367), (680, 599, 109, 366), (679, 600, 108, 248), (678, 601, 107, 364), (677, 602, 106, 363), (676, 603, 105, 362), (675, 604, 104, 361), (674, 605, 103, 245), (673, 606, 102, 359), (672, 607, 101, 358), (671, 608, 100, 357), (670, 609, 99, 356), (669, 610, 98, 242), (668, 611, 97, 354), (667, 612, 96, 353), (666, 613, 95, 352), (665, 614, 94, 351), (664, 615, 93, 239), (663, 616, 92, 349), (662, 617, 91, 348), (661, 618, 90, 347), (660, 619, 89, 346), (659, 620, 88, 236), (658, 621, 87, 344), (657, 622, 86, 343), (656, 623, 85, 342), (655, 624, 84, 341), (654, 625, 83, 233), (653, 626, 82, 339), (652, 627, 81, 338), (651, 628, 80, 337), (650, 629, 79, 336), (649, 630, 78, 230), (648, 631, 77, 334), (647, 632, 76, 333), (646, 633, 75, 332), (645, 634, 74, 331), (644, 635, 73, 227), (643, 636, 72, 329), (642, 637, 71, 328), (641, 638, 70, 327), (640, 639, 69, 326), (638, 640, 326, 70), (67, 324, 640, 638), (324, 68, 639, 640), (637, 641, 327, 71), (66, 323, 641, 637), (323, 67, 638, 641), (636, 642, 328, 72), (65, 322, 642, 636), (322, 66, 637, 642), (635, 643, 329, 73), (64, 321, 643, 635), (321, 65, 636, 643), (224, 644, 227, 2), (0, 320, 644, 224), (320, 64, 635, 644), (633, 645, 331, 75), (70, 326, 645, 633), (326, 69, 634, 645), (632, 646, 332, 76), (71, 327, 646, 632), (327, 70, 633, 646), (631, 647, 333, 77), (72, 328, 647, 631), (328, 71, 632, 647), (630, 648, 334, 78), (73, 329, 648, 630), (329, 72, 631, 648), (228, 649, 230, 4), (2, 227, 649, 228), (227, 73, 630, 649), (628, 650, 336, 80), (75, 331, 650, 628), (331, 74, 629, 650), (627, 651, 337, 81), (76, 332, 651, 627), (332, 75, 628, 651), (626, 652, 338, 82), (77, 333, 652, 626), (333, 76, 627, 652), (625, 653, 339, 83), (78, 334, 653, 625), (334, 77, 626, 653), (231, 654, 233, 6), (4, 230, 654, 231), (230, 78, 625, 654), (623, 655, 341, 85), (80, 336, 655, 623), (336, 79, 624, 655), (622, 656, 342, 86), (81, 337, 656, 622), (337, 80, 623, 656), (621, 657, 343, 87), (82, 338, 657, 621), (338, 81, 622, 657), (620, 658, 344, 88), (83, 339, 658, 620), (339, 82, 621, 658), (234, 659, 236, 8), (6, 233, 659, 234), (233, 83, 620, 659), (618, 660, 346, 90), (85, 341, 660, 618), (341, 84, 619, 660), (617, 661, 347, 91), (86, 342, 661, 617), (342, 85, 618, 661), (616, 662, 348, 92), (87, 343, 662, 616), (343, 86, 617, 662), (615, 663, 349, 93), (88, 344, 663, 615), (344, 87, 616, 663), (237, 664, 239, 10), (8, 236, 664, 237), (236, 88, 615, 664), (613, 665, 351, 95), (90, 346, 665, 613), (346, 89, 614, 665), (612, 666, 352, 96), (91, 347, 666, 612), (347, 90, 613, 666), (611, 667, 353, 97), (92, 348, 667, 611), (348, 91, 612, 667), (610, 668, 354, 98), (93, 349, 668, 610), (349, 92, 611, 668), (240, 669, 242, 12), (10, 239, 669, 240), (239, 93, 610, 669), (608, 670, 356, 100), (95, 351, 670, 608), (351, 94, 609, 670), (607, 671, 357, 101), (96, 352, 671, 607), (352, 95, 608, 671), (606, 672, 358, 102), (97, 353, 672, 606), (353, 96, 607, 672), (605, 673, 359, 103), (98, 354, 673, 605), (354, 97, 606, 673), (243, 674, 245, 14), (12, 242, 674, 243), (242, 98, 605, 674), (603, 675, 361, 105), (100, 356, 675, 603), (356, 99, 604, 675), (602, 676, 362, 106), (101, 357, 676, 602), (357, 100, 603, 676), (601, 677, 363, 107), (102, 358, 677, 601), (358, 101, 602, 677), (600, 678, 364, 108), (103, 359, 678, 600), (359, 102, 601, 678), (246, 679, 248, 16), (14, 245, 679, 246), (245, 103, 600, 679), (598, 680, 366, 110), (105, 361, 680, 598), (361, 104, 599, 680), (597, 681, 367, 111), (106, 362, 681, 597), (362, 105, 598, 681), (596, 682, 368, 112), (107, 363, 682, 596), (363, 106, 597, 682), (595, 683, 369, 113), (108, 364, 683, 595), (364, 107, 596, 683), (249, 684, 251, 18), (16, 248, 684, 249), (248, 108, 595, 684), (593, 685, 371, 115), (110, 366, 685, 593), (366, 109, 594, 685), (592, 686, 372, 116), (111, 367, 686, 592), (367, 110, 593, 686), (591, 687, 373, 117), (112, 368, 687, 591), (368, 111, 592, 687), (590, 688, 374, 118), (113, 369, 688, 590), (369, 112, 591, 688), (252, 689, 254, 20), (18, 251, 689, 252), (251, 113, 590, 689), (588, 690, 376, 120), (115, 371, 690, 588), (371, 114, 589, 690), (587, 691, 377, 121), (116, 372, 691, 587), (372, 115, 588, 691), (586, 692, 378, 122), (117, 373, 692, 586), (373, 116, 587, 692), (585, 693, 379, 123), (118, 374, 693, 585), (374, 117, 586, 693), (255, 694, 257, 22), (20, 254, 694, 255), (254, 118, 585, 694), (583, 695, 381, 125), (120, 376, 695, 583), (376, 119, 584, 695), (582, 696, 382, 126), (121, 377, 696, 582), (377, 120, 583, 696), (581, 697, 383, 127), (122, 378, 697, 581), (378, 121, 582, 697), (580, 698, 384, 128), (123, 379, 698, 580), (379, 122, 581, 698), (258, 699, 260, 24), (22, 257, 699, 258), (257, 123, 580, 699), (578, 700, 386, 130), (125, 381, 700, 578), (381, 124, 579, 700), (577, 701, 387, 131), (126, 382, 701, 577), (382, 125, 578, 701), (576, 702, 388, 132), (127, 383, 702, 576), (383, 126, 577, 702), (575, 703, 389, 133), (128, 384, 703, 575), (384, 127, 576, 703), (261, 704, 263, 26), (24, 260, 704, 261), (260, 128, 575, 704), (573, 705, 391, 135), (130, 386, 705, 573), (386, 129, 574, 705), (572, 706, 392, 136), (131, 387, 706, 572), (387, 130, 573, 706), (571, 707, 393, 137), (132, 388, 707, 571), (388, 131, 572, 707), (570, 708, 394, 138), (133, 389, 708, 570), (389, 132, 571, 708), (264, 709, 266, 28), (26, 263, 709, 264), (263, 133, 570, 709), (568, 710, 396, 140), (135, 391, 710, 568), (391, 134, 569, 710), (567, 711, 397, 141), (136, 392, 711, 567), (392, 135, 568, 711), (566, 712, 398, 142), (137, 393, 712, 566), (393, 136, 567, 712), (565, 713, 399, 143), (138, 394, 713, 565), (394, 137, 566, 713), (267, 714, 269, 30), (28, 266, 714, 267), (266, 138, 565, 714), (563, 715, 401, 145), (140, 396, 715, 563), (396, 139, 564, 715), (562, 716, 402, 146), (141, 397, 716, 562), (397, 140, 563, 716), (561, 717, 403, 147), (142, 398, 717, 561), (398, 141, 562, 717), (560, 718, 404, 148), (143, 399, 718, 560), (399, 142, 561, 718), (270, 719, 272, 32), (30, 269, 719, 270), (269, 143, 560, 719), (558, 720, 406, 150), (145, 401, 720, 558), (401, 144, 559, 720), (557, 721, 407, 151), (146, 402, 721, 557), (402, 145, 558, 721), (556, 722, 408, 152), (147, 403, 722, 556), (403, 146, 557, 722), (555, 723, 409, 153), (148, 404, 723, 555), (404, 147, 556, 723), (273, 724, 275, 34), (32, 272, 724, 273), (272, 148, 555, 724), (553, 725, 411, 155), (150, 406, 725, 553), (406, 149, 554, 725), (552, 726, 412, 156), (151, 407, 726, 552), (407, 150, 553, 726), (551, 727, 413, 157), (152, 408, 727, 551), (408, 151, 552, 727), (550, 728, 414, 158), (153, 409, 728, 550), (409, 152, 551, 728), (276, 729, 278, 36), (34, 275, 729, 276), (275, 153, 550, 729), (548, 730, 416, 160), (155, 411, 730, 548), (411, 154, 549, 730), (547, 731, 417, 161), (156, 412, 731, 547), (412, 155, 548, 731), (546, 732, 418, 162), (157, 413, 732, 546), (413, 156, 547, 732), (545, 733, 419, 163), (158, 414, 733, 545), (414, 157, 546, 733), (279, 734, 281, 38), (36, 278, 734, 279), (278, 158, 545, 734), (543, 735, 421, 165), (160, 416, 735, 543), (416, 159, 544, 735), (542, 736, 422, 166), (161, 417, 736, 542), (417, 160, 543, 736), (541, 737, 423, 167), (162, 418, 737, 541), (418, 161, 542, 737), (540, 738, 424, 168), (163, 419, 738, 540), (419, 162, 541, 738), (282, 739, 284, 40), (38, 281, 739, 282), (281, 163, 540, 739), (538, 740, 426, 170), (165, 421, 740, 538), (421, 164, 539, 740), (537, 741, 427, 171), (166, 422, 741, 537), (422, 165, 538, 741), (536, 742, 428, 172), (167, 423, 742, 536), (423, 166, 537, 742), (535, 743, 429, 173), (168, 424, 743, 535), (424, 167, 536, 743), (285, 744, 287, 42), (40, 284, 744, 285), (284, 168, 535, 744), (533, 745, 431, 175), (170, 426, 745, 533), (426, 169, 534, 745), (532, 746, 432, 176), (171, 427, 746, 532), (427, 170, 533, 746), (531, 747, 433, 177), (172, 428, 747, 531), (428, 171, 532, 747), (530, 748, 434, 178), (173, 429, 748, 530), (429, 172, 531, 748), (288, 749, 290, 44), (42, 287, 749, 288), (287, 173, 530, 749), (528, 750, 436, 180), (175, 431, 750, 528), (431, 174, 529, 750), (527, 751, 437, 181), (176, 432, 751, 527), (432, 175, 528, 751), (526, 752, 438, 182), (177, 433, 752, 526), (433, 176, 527, 752), (525, 753, 439, 183), (178, 434, 753, 525), (434, 177, 526, 753), (291, 754, 293, 46), (44, 290, 754, 291), (290, 178, 525, 754), (523, 755, 441, 185), (180, 436, 755, 523), (436, 179, 524, 755), (522, 756, 442, 186), (181, 437, 756, 522), (437, 180, 523, 756), (521, 757, 443, 187), (182, 438, 757, 521), (438, 181, 522, 757), (520, 758, 444, 188), (183, 439, 758, 520), (439, 182, 521, 758), (294, 759, 296, 48), (46, 293, 759, 294), (293, 183, 520, 759), (518, 760, 446, 190), (185, 441, 760, 518), (441, 184, 519, 760), (517, 761, 447, 191), (186, 442, 761, 517), (442, 185, 518, 761), (516, 762, 448, 192), (187, 443, 762, 516), (443, 186, 517, 762), (515, 763, 449, 193), (188, 444, 763, 515), (444, 187, 516, 763), (297, 764, 299, 50), (48, 296, 764, 297), (296, 188, 515, 764), (513, 765, 451, 195), (190, 446, 765, 513), (446, 189, 514, 765), (512, 766, 452, 196), (191, 447, 766, 512), (447, 190, 513, 766), (511, 767, 453, 197), (192, 448, 767, 511), (448, 191, 512, 767), (510, 768, 454, 198), (193, 449, 768, 510), (449, 192, 511, 768), (300, 769, 302, 52), (50, 299, 769, 300), (299, 193, 510, 769), (508, 770, 456, 200), (195, 451, 770, 508), (451, 194, 509, 770), (507, 771, 457, 201), (196, 452, 771, 507), (452, 195, 508, 771), (506, 772, 458, 202), (197, 453, 772, 506), (453, 196, 507, 772), (505, 773, 459, 203), (198, 454, 773, 505), (454, 197, 506, 773), (303, 774, 305, 54), (52, 302, 774, 303), (302, 198, 505, 774), (503, 775, 461, 205), (200, 456, 775, 503), (456, 199, 504, 775), (502, 776, 462, 206), (201, 457, 776, 502), (457, 200, 503, 776), (501, 777, 463, 207), (202, 458, 777, 501), (458, 201, 502, 777), (500, 778, 464, 208), (203, 459, 778, 500), (459, 202, 501, 778), (306, 779, 308, 56), (54, 305, 779, 306), (305, 203, 500, 779), (498, 780, 466, 210), (205, 461, 780, 498), (461, 204, 499, 780), (497, 781, 467, 211), (206, 462, 781, 497), (462, 205, 498, 781), (496, 782, 468, 212), (207, 463, 782, 496), (463, 206, 497, 782), (495, 783, 469, 213), (208, 464, 783, 495), (464, 207, 496, 783), (309, 784, 311, 58), (56, 308, 784, 309), (308, 208, 495, 784), (493, 785, 471, 215), (210, 466, 785, 493), (466, 209, 494, 785), (492, 786, 472, 216), (211, 467, 786, 492), (467, 210, 493, 786), (491, 787, 473, 217), (212, 468, 787, 491), (468, 211, 492, 787), (490, 788, 474, 218), (213, 469, 788, 490), (469, 212, 491, 788), (312, 789, 314, 60), (58, 311, 789, 312), (311, 213, 490, 789), (488, 790, 476, 220), (215, 471, 790, 488), (471, 214, 489, 790), (487, 791, 477, 221), (216, 472, 791, 487), (472, 215, 488, 791), (486, 792, 478, 222), (217, 473, 792, 486), (473, 216, 487, 792), (485, 793, 479, 223), (218, 474, 793, 485), (474, 217, 486, 793), (315, 794, 317, 62), (60, 314, 794, 315), (314, 218, 485, 794), (483, 795, 324, 67), (220, 476, 795, 483), (476, 219, 484, 795), (482, 796, 323, 66), (221, 477, 796, 482), (477, 220, 483, 796), (481, 797, 322, 65), (222, 478, 797, 481), (478, 221, 482, 797), (480, 798, 321, 64), (223, 479, 798, 480), (479, 222, 481, 798), (318, 799, 320, 0), (62, 317, 799, 318), (317, 223, 480, 799), (484, 800, 226, 68), (219, 475, 800, 484), (475, 63, 319, 800), (489, 801, 475, 219), (214, 470, 801, 489), (470, 61, 316, 801), (494, 802, 470, 214), (209, 465, 802, 494), (465, 59, 313, 802), (499, 803, 465, 209), (204, 460, 803, 499), (460, 57, 310, 803), (504, 804, 460, 204), (199, 455, 804, 504), (455, 55, 307, 804), (509, 805, 455, 199), (194, 450, 805, 509), (450, 53, 304, 805), (514, 806, 450, 194), (189, 445, 806, 514), (445, 51, 301, 806), (519, 807, 445, 189), (184, 440, 807, 519), (440, 49, 298, 807), (524, 808, 440, 184), (179, 435, 808, 524), (435, 47, 295, 808), (529, 809, 435, 179), (174, 430, 809, 529), (430, 45, 292, 809), (534, 810, 430, 174), (169, 425, 810, 534), (425, 43, 289, 810), (539, 811, 425, 169), (164, 420, 811, 539), (420, 41, 286, 811), (544, 812, 420, 164), (159, 415, 812, 544), (415, 39, 283, 812), (549, 813, 415, 159), (154, 410, 813, 549), (410, 37, 280, 813), (554, 814, 410, 154), (149, 405, 814, 554), (405, 35, 277, 814), (559, 815, 405, 149), (144, 400, 815, 559), (400, 33, 274, 815), (564, 816, 400, 144), (139, 395, 816, 564), (395, 31, 271, 816), (569, 817, 395, 139), (134, 390, 817, 569), (390, 29, 268, 817), (574, 818, 390, 134), (129, 385, 818, 574), (385, 27, 265, 818), (579, 819, 385, 129), (124, 380, 819, 579), (380, 25, 262, 819), (584, 820, 380, 124), (119, 375, 820, 584), (375, 23, 259, 820), (589, 821, 375, 119), (114, 370, 821, 589), (370, 21, 256, 821), (594, 822, 370, 114), (109, 365, 822, 594), (365, 19, 253, 822), (599, 823, 365, 109), (104, 360, 823, 599), (360, 17, 250, 823), (604, 824, 360, 104), (99, 355, 824, 604), (355, 15, 247, 824), (609, 825, 355, 99), (94, 350, 825, 609), (350, 13, 244, 825), (614, 826, 350, 94), (89, 345, 826, 614), (345, 11, 241, 826), (619, 827, 345, 89), (84, 340, 827, 619), (340, 9, 238, 827), (624, 828, 340, 84), (79, 335, 828, 624), (335, 7, 235, 828), (629, 829, 335, 79), (74, 330, 829, 629), (330, 5, 232, 829), (634, 830, 330, 74), (69, 325, 830, 634), (325, 3, 229, 830), (639, 831, 325, 69), (68, 226, 831, 639), (226, 1, 225, 831)])
_uv = me_cylinder.uv_layers.new(name='UVMap')
_uv.uv.foreach_set('vector', [0.5504, 0.4709, 0.5863, 0.4965, 0.5693, 0.5185, 0.5356, 0.49, 0.5194, 0.5076, 0.5504, 0.5389, 0.5275, 0.5603, 0.5018, 0.5237, 0.4799, 0.5408, 0.5014, 0.5805, 0.4772, 0.5949, 0.4557, 0.5558, 0.427, 0.5691, 0.452, 0.6081, 0.4169, 0.6211, 0.3972, 0.5792, 0.3734, 0.5845, 0.3817, 0.6296, 0.3532, 0.6331, 0.3491, 0.588, 0.3246, 0.5893, 0.3249, 0.6342, 0.2968, 0.6331, 0.3002, 0.5884, 0.2758, 0.5858, 0.269, 0.6298, 0.2412, 0.6249, 0.2515, 0.5809, 0.2269, 0.5734, 0.2134, 0.6177, 0.186, 0.6079, 0.2037, 0.5642, 0.1808, 0.5536, 0.1571, 0.5953, 0.1292, 0.5801, 0.1568, 0.5413, 0.1328, 0.5272, 0.1051, 0.5633, 0.08221, 0.5442, 0.111, 0.5048, 0.0915, 0.4682, 0.05693, 0.5167, 0.03758, 0.4821, 0.08127, 0.4434, 0.06854, 0.4255, 0.02502, 0.4493, 0.01697, 0.4204, 0.06238, 0.4032, 0.05916, 0.381, 0.007883, 0.3926, 0.002782, 0.3636, 0.05465, 0.3589, 0.05218, 0.3364, 0.0001017, 0.3347, 0.0007616, 0.3058, 0.05214, 0.3135, 0.05407, 0.2907, 0.003552, 0.2772, 0.00947, 0.2488, 0.05831, 0.2679, 0.06266, 0.2405, 0.02035, 0.2078, 0.05793, 0.1354, 0.07466, 0.2031, 0.1153, 0.1421, 0.08517, 0.1042, 0.1065, 0.08269, 0.1443, 0.1143, 0.1673, 0.09635, 0.134, 0.06061, 0.1639, 0.04325, 0.1914, 0.08184, 0.2123, 0.07099, 0.1899, 0.02919, 0.217, 0.01844, 0.2343, 0.06242, 0.2568, 0.05578, 0.2449, 0.009636, 0.2737, 0.003978, 0.28, 0.05164, 0.3049, 0.04774, 0.3031, 0.0009017, 0.3323, 0.0001017, 0.3322, 0.04534, 0.3589, 0.0468, 0.3654, 0.003292, 0.399, 0.01022, 0.3869, 0.05213, 0.4168, 0.06119, 0.4269, 0.01782, 0.4539, 0.02755, 0.4402, 0.07028, 0.4626, 0.08152, 0.4795, 0.04017, 0.5065, 0.05479, 0.4826, 0.09263, 0.5012, 0.1053, 0.5299, 0.07122, 0.5505, 0.09006, 0.5203, 0.1221, 0.5375, 0.1406, 0.5694, 0.1105, 0.5871, 0.1322, 0.5531, 0.1602, 0.5665, 0.1814, 0.6023, 0.1558, 0.6158, 0.1805, 0.5782, 0.2035, 0.5871, 0.2269, 0.6275, 0.2126, 0.6368, 0.2461, 0.5953, 0.2561, 0.5982, 0.2817, 0.6418, 0.2734, 0.6445, 0.3017, 0.6, 0.3095, 0.599, 0.337, 0.6445, 0.3354, 0.6405, 0.3686, 0.5958, 0.3609, 0.3288, 0.6713, 0.3412, 0.6829, 0.3536, 0.6945, 0.3635, 0.7083, 0.3735, 0.7221, 0.3805, 0.7376, 0.3875, 0.753, 0.3878, 0.7727, 0.3879, 0.7925, 0.3885, 0.8095, 0.3888, 0.8262, 0.3896, 0.8471, 0.3902, 0.8677, 0.3843, 0.8836, 0.3783, 0.8995, 0.3694, 0.9139, 0.3604, 0.9284, 0.3488, 0.9408, 0.3342, 0.9496, 0.3168, 0.955, 0.303, 0.9649, 0.2876, 0.972, 0.2719, 0.9792, 0.2541, 0.9889, 0.2369, 0.9981, 0.2199, 0.9988, 0.2029, 0.9999, 0.1861, 0.9972, 0.1694, 0.9944, 0.1535, 0.9884, 0.1376, 0.9825, 0.125, 0.9674, 0.1108, 0.9536, 0.09844, 0.9414, 0.08184, 0.9251, 0.04108, 0.904, 0.0225, 0.8889, 0.01547, 0.8734, 0.008437, 0.8579, 0.004559, 0.8414, 0.0006807, 0.8249, 0.0001017, 0.8079, 0.0001017, 0.791, 0.01431, 0.7809, 0.02967, 0.7683, 0.04792, 0.7556, 0.06063, 0.739, 0.0696, 0.7245, 0.07853, 0.7101, 0.08623, 0.6932, 0.09414, 0.6766, 0.1079, 0.6667, 0.1217, 0.6568, 0.1372, 0.6498, 0.1526, 0.6428, 0.1692, 0.6389, 0.1857, 0.635, 0.2027, 0.6344, 0.2234, 0.638, 0.244, 0.6452, 0.2608, 0.648, 0.2767, 0.6539, 0.2964, 0.6566, 0.3144, 0.6624, 0.5907, 0.3846, 0.634, 0.3962, 0.6253, 0.4229, 0.5837, 0.4074, 0.5744, 0.4296, 0.6144, 0.4486, 0.6014, 0.4731, 0.5634, 0.4508, 0.339, 0.3252, 0.3378, 0.3259, 0.3366, 0.3266, 0.3357, 0.3273, 0.335, 0.3279, 0.3345, 0.3284, 0.334, 0.3286, 0.3331, 0.3281, 0.3318, 0.327, 0.3307, 0.3267, 0.3295, 0.3266, 0.3283, 0.3264, 0.3272, 0.3261, 0.326, 0.3258, 0.3251, 0.3256, 0.3243, 0.3255, 0.3236, 0.3254, 0.3223, 0.3259, 0.3215, 0.326, 0.3209, 0.3256, 0.3207, 0.3247, 0.321, 0.3233, 0.3199, 0.3228, 0.3195, 0.3219, 0.3202, 0.3206, 0.3198, 0.3198, 0.3182, 0.3192, 0.3175, 0.3186, 0.3178, 0.3181, 0.3188, 0.3175, 0.3184, 0.3167, 0.3184, 0.316, 0.319, 0.3154, 0.3197, 0.3145, 0.3202, 0.3134, 0.3208, 0.3123, 0.3215, 0.3113, 0.3224, 0.3104, 0.3235, 0.3096, 0.3247, 0.3089, 0.3259, 0.3083, 0.3273, 0.308, 0.3286, 0.3077, 0.3299, 0.3077, 0.3312, 0.3079, 0.3325, 0.3081, 0.3337, 0.3084, 0.335, 0.3086, 0.3362, 0.3086, 0.3382, 0.3077, 0.3396, 0.3079, 0.3404, 0.3088, 0.341, 0.3098, 0.3414, 0.3109, 0.3417, 0.3121, 0.3419, 0.3135, 0.3421, 0.3149, 0.3423, 0.3164, 0.3424, 0.3179, 0.3424, 0.3193, 0.3422, 0.3206, 0.3417, 0.3219, 0.341, 0.3231, 0.3401, 0.3242, 0.3461, 0.327, 0.3567, 0.3313, 0.3556, 0.3344, 0.3449, 0.3288, 0.3666, 0.3382, 0.3776, 0.3476, 0.3757, 0.3523, 0.3656, 0.3423, 0.3923, 0.36, 0.4121, 0.3717, 0.4089, 0.3776, 0.3899, 0.366, 0.4419, 0.3868, 0.4652, 0.392, 0.4581, 0.4052, 0.4381, 0.3941, 0.4901, 0.4036, 0.5388, 0.4141, 0.5291, 0.4323, 0.4819, 0.419, 0.3478, 0.3231, 0.3582, 0.3252, 0.3576, 0.3281, 0.3471, 0.325, 0.3688, 0.329, 0.3851, 0.3302, 0.3812, 0.3395, 0.3677, 0.3337, 0.4017, 0.3381, 0.4196, 0.3522, 0.4156, 0.3636, 0.3967, 0.3502, 0.4486, 0.3643, 0.4733, 0.372, 0.4697, 0.3829, 0.4452, 0.3773, 0.5026, 0.3713, 0.5526, 0.3753, 0.547, 0.3954, 0.4975, 0.3875, 0.3482, 0.3195, 0.3582, 0.3209, 0.3584, 0.3228, 0.3481, 0.3213, 0.3694, 0.3217, 0.3867, 0.3193, 0.387, 0.3234, 0.3694, 0.3247, 0.4036, 0.3219, 0.423, 0.3256, 0.4237, 0.3362, 0.404, 0.3285, 0.448, 0.337, 0.4774, 0.3369, 0.4778, 0.356, 0.4503, 0.3488, 0.5302, 0.3317, 0.5616, 0.3366, 0.5583, 0.3545, 0.518, 0.3508, 0.348, 0.3156, 0.358, 0.316, 0.358, 0.3188, 0.3481, 0.3177, 0.3694, 0.3156, 0.3836, 0.3106, 0.3852, 0.3155, 0.3691, 0.3193, 0.3999, 0.3079, 0.4203, 0.3067, 0.4217, 0.3168, 0.4019, 0.3153, 0.4458, 0.3126, 0.4841, 0.3028, 0.475, 0.3194, 0.446, 0.3258, 0.5253, 0.2868, 0.5614, 0.2858, 0.5635, 0.3157, 0.5288, 0.3125, 0.3473, 0.3113, 0.3572, 0.3091, 0.3579, 0.3127, 0.3477, 0.3134, 0.3693, 0.3055, 0.3804, 0.2975, 0.3823, 0.3043, 0.37, 0.3107, 0.3954, 0.2913, 0.4166, 0.2853, 0.4185, 0.2958, 0.3979, 0.2997, 0.4446, 0.2817, 0.4913, 0.2571, 0.4938, 0.2806, 0.4466, 0.2966, 0.516, 0.2474, 0.5502, 0.2395, 0.556, 0.26, 0.5213, 0.2642, 0.3465, 0.3073, 0.3549, 0.3021, 0.3562, 0.3055, 0.3469, 0.3092, 0.3653, 0.2951, 0.3753, 0.2847, 0.3778, 0.2909, 0.3675, 0.3002, 0.3915, 0.2757, 0.4164, 0.2695, 0.4166, 0.2771, 0.3932, 0.2833, 0.4465, 0.2593, 0.4791, 0.2307, 0.4864, 0.2424, 0.445, 0.2684, 0.5012, 0.2167, 0.5325, 0.2011, 0.5423, 0.2199, 0.5093, 0.2316, 0.345, 0.3038, 0.3525, 0.2959, 0.3537, 0.2989, 0.3458, 0.3055, 0.363, 0.2856, 0.3751, 0.2737, 0.3748, 0.2784, 0.3638, 0.2903, 0.39, 0.2629, 0.4101, 0.2495, 0.414, 0.2596, 0.3906, 0.2691, 0.4309, 0.2314, 0.4503, 0.2114, 0.4673, 0.2204, 0.4403, 0.2436, 0.4798, 0.1892, 0.5076, 0.1665, 0.5209, 0.1833, 0.4912, 0.2027, 0.3428, 0.3005, 0.3492, 0.29, 0.3511, 0.2929, 0.344, 0.3021, 0.3584, 0.278, 0.3689, 0.2646, 0.3734, 0.2693, 0.3616, 0.2815, 0.3809, 0.2499, 0.3944, 0.2329, 0.4033, 0.2406, 0.3869, 0.2562, 0.4098, 0.2125, 0.4259, 0.1907, 0.4384, 0.201, 0.421, 0.2212, 0.4545, 0.1656, 0.4762, 0.1372, 0.4927, 0.1511, 0.4685, 0.1767, 0.3398, 0.2981, 0.344, 0.2862, 0.3469, 0.2877, 0.3412, 0.2995, 0.3507, 0.2739, 0.3578, 0.2571, 0.3633, 0.2604, 0.3545, 0.2752, 0.3654, 0.2397, 0.3746, 0.2204, 0.3848, 0.2261, 0.3733, 0.2443, 0.3858, 0.1976, 0.3979, 0.1731, 0.4125, 0.1812, 0.3982, 0.2043, 0.4224, 0.1461, 0.4435, 0.1164, 0.4606, 0.1262, 0.4386, 0.1555, 0.3354, 0.2973, 0.336, 0.2833, 0.3407, 0.285, 0.3377, 0.2977, 0.3416, 0.2711, 0.3465, 0.2547, 0.3526, 0.2556, 0.3467, 0.2725, 0.35, 0.2349, 0.3533, 0.2131, 0.3642, 0.2158, 0.3575, 0.2359, 0.36, 0.1875, 0.3667, 0.1613, 0.3825, 0.1663, 0.3731, 0.1916, 0.3874, 0.1313, 0.4036, 0.0985, 0.424, 0.1068, 0.4054, 0.1379, 0.3303, 0.2966, 0.329, 0.283, 0.3322, 0.2831, 0.3328, 0.2969, 0.3306, 0.2692, 0.3319, 0.2524, 0.3395, 0.2533, 0.3359, 0.2699, 0.3332, 0.2338, 0.3336, 0.2131, 0.3437, 0.2124, 0.3422, 0.2343, 0.3351, 0.184, 0.3399, 0.1532, 0.3501, 0.1579, 0.348, 0.1844, 0.3452, 0.1199, 0.347, 0.08739, 0.3748, 0.09126, 0.3648, 0.1242, 0.3254, 0.2966, 0.3236, 0.2825, 0.3263, 0.2826, 0.3279, 0.2964, 0.3234, 0.2676, 0.3191, 0.2512, 0.3249, 0.2518, 0.3265, 0.2683, 0.3158, 0.2337, 0.3159, 0.2125, 0.3235, 0.2132, 0.3237, 0.2336, 0.313, 0.1855, 0.3154, 0.1541, 0.3312, 0.1497, 0.3214, 0.1871, 0.3083, 0.1189, 0.3052, 0.0861, 0.3249, 0.08596, 0.3265, 0.1185, 0.3203, 0.2978, 0.3161, 0.2844, 0.3199, 0.283, 0.3228, 0.297, 0.3122, 0.268, 0.3048, 0.2515, 0.313, 0.2506, 0.3192, 0.2674, 0.3033, 0.2341, 0.2996, 0.2146, 0.3092, 0.2121, 0.3102, 0.2334, 0.2913, 0.1896, 0.2836, 0.1636, 0.2997, 0.1599, 0.3047, 0.1853, 0.2729, 0.124, 0.2655, 0.09194, 0.2852, 0.08806, 0.2906, 0.1202, 0.3156, 0.3002, 0.309, 0.2885, 0.3124, 0.2862, 0.3178, 0.2989, 0.2986, 0.2703, 0.2909, 0.2563, 0.2971, 0.2535, 0.3044, 0.2686, 0.2829, 0.2414, 0.2755, 0.2234, 0.2888, 0.2181, 0.2921, 0.2376, 0.2643, 0.2011, 0.2514, 0.1753, 0.2673, 0.1683, 0.2776, 0.1947, 0.2392, 0.1354, 0.2276, 0.1049, 0.2462, 0.09737, 0.2555, 0.1285, 0.312, 0.3037, 0.3049, 0.2938, 0.3066, 0.291, 0.3136, 0.3018, 0.2919, 0.2765, 0.2817, 0.264, 0.2854, 0.2598, 0.2945, 0.2731, 0.2684, 0.2505, 0.2562, 0.2357, 0.2649, 0.2298, 0.2752, 0.2454, 0.239, 0.2171, 0.2217, 0.1939, 0.2358, 0.1838, 0.2514, 0.2084, 0.2063, 0.1624, 0.1907, 0.1282, 0.2096, 0.114, 0.2231, 0.1477, 0.3091, 0.3083, 0.3008, 0.2998, 0.3029, 0.2966, 0.3105, 0.3059, 0.2872, 0.2848, 0.273, 0.2741, 0.2778, 0.2686, 0.2899, 0.2803, 0.2578, 0.2627, 0.2408, 0.2499, 0.2479, 0.2424, 0.2622, 0.2561, 0.2169, 0.2381, 0.1971, 0.2166, 0.2085, 0.2049, 0.2272, 0.2268, 0.1737, 0.1947, 0.1469, 0.1698, 0.1715, 0.1446, 0.191, 0.1747, 0.3068, 0.3113, 0.2969, 0.3044, 0.2987, 0.3024, 0.3079, 0.31, 0.2818, 0.2932, 0.2662, 0.2858, 0.2695, 0.2799, 0.2844, 0.2893, 0.2503, 0.2773, 0.2315, 0.2666, 0.2353, 0.2578, 0.2542, 0.2699, 0.1936, 0.268, 0.162, 0.2623, 0.1809, 0.2364, 0.205, 0.2501, 0.1283, 0.2608, 0.09743, 0.2481, 0.1098, 0.2212, 0.14, 0.2383, 0.3053, 0.3144, 0.294, 0.3106, 0.2952, 0.3068, 0.3059, 0.3126, 0.2778, 0.3002, 0.2608, 0.2947, 0.2631, 0.2904, 0.2795, 0.2963, 0.2435, 0.2886, 0.2239, 0.2813, 0.2273, 0.2738, 0.2464, 0.2831, 0.1805, 0.2998, 0.1454, 0.3009, 0.1523, 0.2824, 0.1819, 0.286, 0.1184, 0.2958, 0.09002, 0.2957, 0.09224, 0.2725, 0.1224, 0.278, 0.305, 0.3187, 0.293, 0.3198, 0.2931, 0.3151, 0.3049, 0.3166, 0.2765, 0.3131, 0.258, 0.3079, 0.2589, 0.3007, 0.2766, 0.3055, 0.2399, 0.3059, 0.2193, 0.3096, 0.2207, 0.2922, 0.2412, 0.2967, 0.1767, 0.3283, 0.1419, 0.3298, 0.1428, 0.3154, 0.178, 0.314, 0.1157, 0.3308, 0.0881, 0.3347, 0.08802, 0.3153, 0.116, 0.3132, 0.3061, 0.3222, 0.2944, 0.3277, 0.2934, 0.324, 0.3054, 0.3204, 0.2799, 0.3291, 0.259, 0.3251, 0.2578, 0.3151, 0.2777, 0.3219, 0.2407, 0.3286, 0.2213, 0.3402, 0.2197, 0.3281, 0.2396, 0.3152, 0.1799, 0.3569, 0.1518, 0.3643, 0.1455, 0.3465, 0.1787, 0.3424, 0.1202, 0.3659, 0.09343, 0.3725, 0.08977, 0.3539, 0.1169, 0.3483, 0.3077, 0.3265, 0.2968, 0.334, 0.2956, 0.3313, 0.3069, 0.3243, 0.2841, 0.3399, 0.2649, 0.3478, 0.2616, 0.338, 0.2819, 0.3348, 0.2471, 0.3553, 0.2276, 0.3633, 0.2238, 0.352, 0.2435, 0.3448, 0.1881, 0.3829, 0.1606, 0.3947, 0.1551, 0.3798, 0.1826, 0.3704, 0.1294, 0.3988, 0.1044, 0.4074, 0.09811, 0.3905, 0.1238, 0.3827, 0.3098, 0.3309, 0.2993, 0.3392, 0.2978, 0.3365, 0.3086, 0.3287, 0.2896, 0.3495, 0.2733, 0.3594, 0.2684, 0.3543, 0.2865, 0.3449, 0.2564, 0.372, 0.239, 0.3842, 0.2326, 0.374, 0.2511, 0.3641, 0.2175, 0.4006, 0.1816, 0.423, 0.1707, 0.4084, 0.2006, 0.3913, 0.1484, 0.4313, 0.1228, 0.447, 0.1115, 0.4227, 0.1353, 0.4146, 0.3128, 0.3347, 0.304, 0.3451, 0.3015, 0.3424, 0.3113, 0.333, 0.2948, 0.3569, 0.2831, 0.3697, 0.2783, 0.3646, 0.2925, 0.3539, 0.2691, 0.3867, 0.2537, 0.4021, 0.2462, 0.3937, 0.2623, 0.3796, 0.2367, 0.4226, 0.198, 0.4349, 0.1873, 0.4286, 0.2267, 0.4125, 0.1838, 0.4615, 0.1625, 0.4881, 0.1414, 0.4695, 0.1683, 0.4479, 0.3154, 0.3365, 0.3077, 0.3479, 0.3059, 0.3469, 0.3142, 0.3359, 0.2993, 0.3618, 0.2903, 0.378, 0.2866, 0.3741, 0.2967, 0.3594, 0.2829, 0.3984, 0.2634, 0.4113, 0.259, 0.4085, 0.2767, 0.3935, 0.2472, 0.4379, 0.2288, 0.4591, 0.2153, 0.4476, 0.2418, 0.4312, 0.2143, 0.4839, 0.1986, 0.5113, 0.1823, 0.5003, 0.1996, 0.4746, 0.3199, 0.3362, 0.3142, 0.3478, 0.3105, 0.3481, 0.317, 0.3366, 0.3091, 0.3637, 0.3059, 0.3837, 0.2966, 0.3818, 0.3036, 0.3637, 0.2976, 0.4043, 0.2861, 0.4214, 0.2715, 0.4152, 0.2892, 0.4021, 0.2717, 0.4517, 0.258, 0.4761, 0.2413, 0.4692, 0.2585, 0.4459, 0.2455, 0.4992, 0.234, 0.5285, 0.216, 0.5205, 0.2297, 0.4923, 0.3237, 0.3361, 0.3209, 0.3484, 0.3174, 0.3479, 0.3218, 0.3361, 0.3188, 0.3639, 0.3213, 0.3866, 0.3141, 0.3852, 0.3142, 0.3639, 0.3152, 0.4077, 0.3108, 0.428, 0.2997, 0.4257, 0.306, 0.4058, 0.3021, 0.4526, 0.292, 0.4859, 0.2765, 0.4827, 0.2848, 0.4525, 0.2875, 0.5144, 0.2822, 0.5474, 0.2566, 0.5389, 0.2653, 0.5077, 0.3283, 0.3361, 0.3289, 0.349, 0.3248, 0.349, 0.3259, 0.3362, 0.3294, 0.3643, 0.3362, 0.3881, 0.3286, 0.3879, 0.3237, 0.3642, 0.3339, 0.4095, 0.3336, 0.4299, 0.3221, 0.4297, 0.3245, 0.4092, 0.3342, 0.456, 0.3245, 0.4868, 0.3074, 0.4883, 0.3203, 0.4562, 0.324, 0.517, 0.3242, 0.5505, 0.3032, 0.55, 0.3057, 0.5165, 0.3332, 0.3354, 0.3371, 0.3479, 0.333, 0.3488, 0.3307, 0.3359, 0.3406, 0.3632, 0.3481, 0.3858, 0.3421, 0.3872, 0.3353, 0.3641, 0.3518, 0.4065, 0.356, 0.4269, 0.345, 0.4292, 0.3431, 0.409, 0.3575, 0.4521, 0.358, 0.4811, 0.3421, 0.4841, 0.3455, 0.4548, 0.3627, 0.5114, 0.3665, 0.5463, 0.3454, 0.5493, 0.342, 0.5166, 0.3371, 0.3353, 0.3441, 0.3461, 0.341, 0.3469, 0.3353, 0.3351, 0.3504, 0.3622, 0.3595, 0.3821, 0.3534, 0.3846, 0.3454, 0.3627, 0.3665, 0.4008, 0.3759, 0.4192, 0.3666, 0.4238, 0.3598, 0.4042, 0.3844, 0.4422, 0.3969, 0.466, 0.3774, 0.4748, 0.3715, 0.4479, 0.4051, 0.495, 0.4129, 0.5323, 0.3875, 0.5418, 0.3836, 0.5044, 0.339, 0.3345, 0.3479, 0.3444, 0.3461, 0.3456, 0.3382, 0.3351, 0.3575, 0.3573, 0.3642, 0.3749, 0.3628, 0.3789, 0.3546, 0.3602, 0.3731, 0.3906, 0.3865, 0.4063, 0.3854, 0.4127, 0.3704, 0.3965, 0.3988, 0.4282, 0.4281, 0.4491, 0.4119, 0.4575, 0.3962, 0.4366, 0.4482, 0.4715, 0.4623, 0.5068, 0.4414, 0.5192, 0.4294, 0.4829, 0.3409, 0.3329, 0.3512, 0.3412, 0.3496, 0.3429, 0.3399, 0.3338, 0.3625, 0.3504, 0.3699, 0.3634, 0.3666, 0.3696, 0.3602, 0.3538, 0.3812, 0.379, 0.3958, 0.3932, 0.3894, 0.4001, 0.3766, 0.3851, 0.4153, 0.4139, 0.4344, 0.4315, 0.4312, 0.4423, 0.4006, 0.4205, 0.4745, 0.448, 0.4932, 0.4801, 0.4785, 0.4943, 0.463, 0.4602, 0.3435, 0.3303, 0.3544, 0.3371, 0.3528, 0.3393, 0.3422, 0.3318, 0.3648, 0.3454, 0.3742, 0.3554, 0.3725, 0.3586, 0.364, 0.3477, 0.3875, 0.3697, 0.4054, 0.3816, 0.4012, 0.3866, 0.3847, 0.3737, 0.4329, 0.3991, 0.4524, 0.414, 0.4452, 0.4212, 0.4261, 0.4053, 0.4822, 0.4346, 0.5189, 0.4485, 0.5064, 0.4655, 0.4841, 0.4406, 0.4524, 0.414, 0.4822, 0.4346, 0.4841, 0.4406, 0.4452, 0.4212, 0.4581, 0.4052, 0.4819, 0.419, 0.4822, 0.4346, 0.4524, 0.414, 0.4819, 0.419, 0.5291, 0.4323, 0.5189, 0.4485, 0.4822, 0.4346, 0.4054, 0.3816, 0.4329, 0.3991, 0.4261, 0.4053, 0.4012, 0.3866, 0.4089, 0.3776, 0.4381, 0.3941, 0.4329, 0.3991, 0.4054, 0.3816, 0.4381, 0.3941, 0.4581, 0.4052, 0.4524, 0.414, 0.4329, 0.3991, 0.3742, 0.3554, 0.3875, 0.3697, 0.3847, 0.3737, 0.3725, 0.3586, 0.3757, 0.3523, 0.3899, 0.366, 0.3875, 0.3697, 0.3742, 0.3554, 0.3899, 0.366, 0.4089, 0.3776, 0.4054, 0.3816, 0.3875, 0.3697, 0.3544, 0.3371, 0.3648, 0.3454, 0.364, 0.3477, 0.3528, 0.3393, 0.3556, 0.3344, 0.3656, 0.3423, 0.3648, 0.3454, 0.3544, 0.3371, 0.3656, 0.3423, 0.3757, 0.3523, 0.3742, 0.3554, 0.3648, 0.3454, 0.3378, 0.3259, 0.3435, 0.3303, 0.3422, 0.3318, 0.3366, 0.3266, 0.339, 0.3252, 0.3449, 0.3288, 0.3435, 0.3303, 0.3378, 0.3259, 0.3449, 0.3288, 0.3556, 0.3344, 0.3544, 0.3371, 0.3435, 0.3303, 0.4344, 0.4315, 0.4745, 0.448, 0.463, 0.4602, 0.4312, 0.4423, 0.4452, 0.4212, 0.4841, 0.4406, 0.4745, 0.448, 0.4344, 0.4315, 0.4841, 0.4406, 0.5064, 0.4655, 0.4932, 0.4801, 0.4745, 0.448, 0.3958, 0.3932, 0.4153, 0.4139, 0.4006, 0.4205, 0.3894, 0.4001, 0.4012, 0.3866, 0.4261, 0.4053, 0.4153, 0.4139, 0.3958, 0.3932, 0.4261, 0.4053, 0.4452, 0.4212, 0.4344, 0.4315, 0.4153, 0.4139, 0.3699, 0.3634, 0.3812, 0.379, 0.3766, 0.3851, 0.3666, 0.3696, 0.3725, 0.3586, 0.3847, 0.3737, 0.3812, 0.379, 0.3699, 0.3634, 0.3847, 0.3737, 0.4012, 0.3866, 0.3958, 0.3932, 0.3812, 0.379, 0.3512, 0.3412, 0.3625, 0.3504, 0.3602, 0.3538, 0.3496, 0.3429, 0.3528, 0.3393, 0.364, 0.3477, 0.3625, 0.3504, 0.3512, 0.3412, 0.364, 0.3477, 0.3725, 0.3586, 0.3699, 0.3634, 0.3625, 0.3504, 0.3357, 0.3273, 0.3409, 0.3329, 0.3399, 0.3338, 0.335, 0.3279, 0.3366, 0.3266, 0.3422, 0.3318, 0.3409, 0.3329, 0.3357, 0.3273, 0.3422, 0.3318, 0.3528, 0.3393, 0.3512, 0.3412, 0.3409, 0.3329, 0.4281, 0.4491, 0.4482, 0.4715, 0.4294, 0.4829, 0.4119, 0.4575, 0.4312, 0.4423, 0.463, 0.4602, 0.4482, 0.4715, 0.4281, 0.4491, 0.463, 0.4602, 0.4785, 0.4943, 0.4623, 0.5068, 0.4482, 0.4715, 0.3865, 0.4063, 0.3988, 0.4282, 0.3962, 0.4366, 0.3854, 0.4127, 0.3894, 0.4001, 0.4006, 0.4205, 0.3988, 0.4282, 0.3865, 0.4063, 0.4006, 0.4205, 0.4312, 0.4423, 0.4281, 0.4491, 0.3988, 0.4282, 0.3642, 0.3749, 0.3731, 0.3906, 0.3704, 0.3965, 0.3628, 0.3789, 0.3666, 0.3696, 0.3766, 0.3851, 0.3731, 0.3906, 0.3642, 0.3749, 0.3766, 0.3851, 0.3894, 0.4001, 0.3865, 0.4063, 0.3731, 0.3906, 0.3479, 0.3444, 0.3575, 0.3573, 0.3546, 0.3602, 0.3461, 0.3456, 0.3496, 0.3429, 0.3602, 0.3538, 0.3575, 0.3573, 0.3479, 0.3444, 0.3602, 0.3538, 0.3666, 0.3696, 0.3642, 0.3749, 0.3575, 0.3573, 0.3345, 0.3284, 0.339, 0.3345, 0.3382, 0.3351, 0.334, 0.3286, 0.335, 0.3279, 0.3399, 0.3338, 0.339, 0.3345, 0.3345, 0.3284, 0.3399, 0.3338, 0.3496, 0.3429, 0.3479, 0.3444, 0.339, 0.3345, 0.3969, 0.466, 0.4051, 0.495, 0.3836, 0.5044, 0.3774, 0.4748, 0.4119, 0.4575, 0.4294, 0.4829, 0.4051, 0.495, 0.3969, 0.466, 0.4294, 0.4829, 0.4414, 0.5192, 0.4129, 0.5323, 0.4051, 0.495, 0.3759, 0.4192, 0.3844, 0.4422, 0.3715, 0.4479, 0.3666, 0.4238, 0.3854, 0.4127, 0.3962, 0.4366, 0.3844, 0.4422, 0.3759, 0.4192, 0.3962, 0.4366, 0.4119, 0.4575, 0.3969, 0.466, 0.3844, 0.4422, 0.3595, 0.3821, 0.3665, 0.4008, 0.3598, 0.4042, 0.3534, 0.3846, 0.3628, 0.3789, 0.3704, 0.3965, 0.3665, 0.4008, 0.3595, 0.3821, 0.3704, 0.3965, 0.3854, 0.4127, 0.3759, 0.4192, 0.3665, 0.4008, 0.3441, 0.3461, 0.3504, 0.3622, 0.3454, 0.3627, 0.341, 0.3469, 0.3461, 0.3456, 0.3546, 0.3602, 0.3504, 0.3622, 0.3441, 0.3461, 0.3546, 0.3602, 0.3628, 0.3789, 0.3595, 0.3821, 0.3504, 0.3622, 0.3331, 0.3281, 0.3371, 0.3353, 0.3353, 0.3351, 0.3318, 0.327, 0.334, 0.3286, 0.3382, 0.3351, 0.3371, 0.3353, 0.3331, 0.3281, 0.3382, 0.3351, 0.3461, 0.3456, 0.3441, 0.3461, 0.3371, 0.3353, 0.358, 0.4811, 0.3627, 0.5114, 0.342, 0.5166, 0.3421, 0.4841, 0.3774, 0.4748, 0.3836, 0.5044, 0.3627, 0.5114, 0.358, 0.4811, 0.3836, 0.5044, 0.3875, 0.5418, 0.3665, 0.5463, 0.3627, 0.5114, 0.356, 0.4269, 0.3575, 0.4521, 0.3455, 0.4548, 0.345, 0.4292, 0.3666, 0.4238, 0.3715, 0.4479, 0.3575, 0.4521, 0.356, 0.4269, 0.3715, 0.4479, 0.3774, 0.4748, 0.358, 0.4811, 0.3575, 0.4521, 0.3481, 0.3858, 0.3518, 0.4065, 0.3431, 0.409, 0.3421, 0.3872, 0.3534, 0.3846, 0.3598, 0.4042, 0.3518, 0.4065, 0.3481, 0.3858, 0.3598, 0.4042, 0.3666, 0.4238, 0.356, 0.4269, 0.3518, 0.4065, 0.3371, 0.3479, 0.3406, 0.3632, 0.3353, 0.3641, 0.333, 0.3488, 0.341, 0.3469, 0.3454, 0.3627, 0.3406, 0.3632, 0.3371, 0.3479, 0.3454, 0.3627, 0.3534, 0.3846, 0.3481, 0.3858, 0.3406, 0.3632, 0.3307, 0.3267, 0.3332, 0.3354, 0.3307, 0.3359, 0.3295, 0.3266, 0.3318, 0.327, 0.3353, 0.3351, 0.3332, 0.3354, 0.3307, 0.3267, 0.3353, 0.3351, 0.341, 0.3469, 0.3371, 0.3479, 0.3332, 0.3354, 0.3245, 0.4868, 0.324, 0.517, 0.3057, 0.5165, 0.3074, 0.4883, 0.3421, 0.4841, 0.342, 0.5166, 0.324, 0.517, 0.3245, 0.4868, 0.342, 0.5166, 0.3454, 0.5493, 0.3242, 0.5505, 0.324, 0.517, 0.3336, 0.4299, 0.3342, 0.456, 0.3203, 0.4562, 0.3221, 0.4297, 0.345, 0.4292, 0.3455, 0.4548, 0.3342, 0.456, 0.3336, 0.4299, 0.3455, 0.4548, 0.3421, 0.4841, 0.3245, 0.4868, 0.3342, 0.456, 0.3362, 0.3881, 0.3339, 0.4095, 0.3245, 0.4092, 0.3286, 0.3879, 0.3421, 0.3872, 0.3431, 0.409, 0.3339, 0.4095, 0.3362, 0.3881, 0.3431, 0.409, 0.345, 0.4292, 0.3336, 0.4299, 0.3339, 0.4095, 0.3289, 0.349, 0.3294, 0.3643, 0.3237, 0.3642, 0.3248, 0.349, 0.333, 0.3488, 0.3353, 0.3641, 0.3294, 0.3643, 0.3289, 0.349, 0.3353, 0.3641, 0.3421, 0.3872, 0.3362, 0.3881, 0.3294, 0.3643, 0.3283, 0.3264, 0.3283, 0.3361, 0.3259, 0.3362, 0.3272, 0.3261, 0.3295, 0.3266, 0.3307, 0.3359, 0.3283, 0.3361, 0.3283, 0.3264, 0.3307, 0.3359, 0.333, 0.3488, 0.3289, 0.349, 0.3283, 0.3361, 0.292, 0.4859, 0.2875, 0.5144, 0.2653, 0.5077, 0.2765, 0.4827, 0.3074, 0.4883, 0.3057, 0.5165, 0.2875, 0.5144, 0.292, 0.4859, 0.3057, 0.5165, 0.3032, 0.55, 0.2822, 0.5474, 0.2875, 0.5144, 0.3108, 0.428, 0.3021, 0.4526, 0.2848, 0.4525, 0.2997, 0.4257, 0.3221, 0.4297, 0.3203, 0.4562, 0.3021, 0.4526, 0.3108, 0.428, 0.3203, 0.4562, 0.3074, 0.4883, 0.292, 0.4859, 0.3021, 0.4526, 0.3213, 0.3866, 0.3152, 0.4077, 0.306, 0.4058, 0.3141, 0.3852, 0.3286, 0.3879, 0.3245, 0.4092, 0.3152, 0.4077, 0.3213, 0.3866, 0.3245, 0.4092, 0.3221, 0.4297, 0.3108, 0.428, 0.3152, 0.4077, 0.3209, 0.3484, 0.3188, 0.3639, 0.3142, 0.3639, 0.3174, 0.3479, 0.3248, 0.349, 0.3237, 0.3642, 0.3188, 0.3639, 0.3209, 0.3484, 0.3237, 0.3642, 0.3286, 0.3879, 0.3213, 0.3866, 0.3188, 0.3639, 0.326, 0.3258, 0.3237, 0.3361, 0.3218, 0.3361, 0.3251, 0.3256, 0.3272, 0.3261, 0.3259, 0.3362, 0.3237, 0.3361, 0.326, 0.3258, 0.3259, 0.3362, 0.3248, 0.349, 0.3209, 0.3484, 0.3237, 0.3361, 0.258, 0.4761, 0.2455, 0.4992, 0.2297, 0.4923, 0.2413, 0.4692, 0.2765, 0.4827, 0.2653, 0.5077, 0.2455, 0.4992, 0.258, 0.4761, 0.2653, 0.5077, 0.2566, 0.5389, 0.234, 0.5285, 0.2455, 0.4992, 0.2861, 0.4214, 0.2717, 0.4517, 0.2585, 0.4459, 0.2715, 0.4152, 0.2997, 0.4257, 0.2848, 0.4525, 0.2717, 0.4517, 0.2861, 0.4214, 0.2848, 0.4525, 0.2765, 0.4827, 0.258, 0.4761, 0.2717, 0.4517, 0.3059, 0.3837, 0.2976, 0.4043, 0.2892, 0.4021, 0.2966, 0.3818, 0.3141, 0.3852, 0.306, 0.4058, 0.2976, 0.4043, 0.3059, 0.3837, 0.306, 0.4058, 0.2997, 0.4257, 0.2861, 0.4214, 0.2976, 0.4043, 0.3142, 0.3478, 0.3091, 0.3637, 0.3036, 0.3637, 0.3105, 0.3481, 0.3174, 0.3479, 0.3142, 0.3639, 0.3091, 0.3637, 0.3142, 0.3478, 0.3142, 0.3639, 0.3141, 0.3852, 0.3059, 0.3837, 0.3091, 0.3637, 0.3243, 0.3255, 0.3199, 0.3362, 0.317, 0.3366, 0.3236, 0.3254, 0.3251, 0.3256, 0.3218, 0.3361, 0.3199, 0.3362, 0.3243, 0.3255, 0.3218, 0.3361, 0.3174, 0.3479, 0.3142, 0.3478, 0.3199, 0.3362, 0.2288, 0.4591, 0.2143, 0.4839, 0.1996, 0.4746, 0.2153, 0.4476, 0.2413, 0.4692, 0.2297, 0.4923, 0.2143, 0.4839, 0.2288, 0.4591, 0.2297, 0.4923, 0.216, 0.5205, 0.1986, 0.5113, 0.2143, 0.4839, 0.2634, 0.4113, 0.2472, 0.4379, 0.2418, 0.4312, 0.259, 0.4085, 0.2715, 0.4152, 0.2585, 0.4459, 0.2472, 0.4379, 0.2634, 0.4113, 0.2585, 0.4459, 0.2413, 0.4692, 0.2288, 0.4591, 0.2472, 0.4379, 0.2903, 0.378, 0.2829, 0.3984, 0.2767, 0.3935, 0.2866, 0.3741, 0.2966, 0.3818, 0.2892, 0.4021, 0.2829, 0.3984, 0.2903, 0.378, 0.2892, 0.4021, 0.2715, 0.4152, 0.2634, 0.4113, 0.2829, 0.3984, 0.3077, 0.3479, 0.2993, 0.3618, 0.2967, 0.3594, 0.3059, 0.3469, 0.3105, 0.3481, 0.3036, 0.3637, 0.2993, 0.3618, 0.3077, 0.3479, 0.3036, 0.3637, 0.2966, 0.3818, 0.2903, 0.378, 0.2993, 0.3618, 0.3223, 0.3259, 0.3154, 0.3365, 0.3142, 0.3359, 0.3215, 0.326, 0.3236, 0.3254, 0.317, 0.3366, 0.3154, 0.3365, 0.3223, 0.3259, 0.317, 0.3366, 0.3105, 0.3481, 0.3077, 0.3479, 0.3154, 0.3365, 0.198, 0.4349, 0.1838, 0.4615, 0.1683, 0.4479, 0.1873, 0.4286, 0.2153, 0.4476, 0.1996, 0.4746, 0.1838, 0.4615, 0.198, 0.4349, 0.1996, 0.4746, 0.1823, 0.5003, 0.1625, 0.4881, 0.1838, 0.4615, 0.2537, 0.4021, 0.2367, 0.4226, 0.2267, 0.4125, 0.2462, 0.3937, 0.259, 0.4085, 0.2418, 0.4312, 0.2367, 0.4226, 0.2537, 0.4021, 0.2418, 0.4312, 0.2153, 0.4476, 0.198, 0.4349, 0.2367, 0.4226, 0.2831, 0.3697, 0.2691, 0.3867, 0.2623, 0.3796, 0.2783, 0.3646, 0.2866, 0.3741, 0.2767, 0.3935, 0.2691, 0.3867, 0.2831, 0.3697, 0.2767, 0.3935, 0.259, 0.4085, 0.2537, 0.4021, 0.2691, 0.3867, 0.304, 0.3451, 0.2948, 0.3569, 0.2925, 0.3539, 0.3015, 0.3424, 0.3059, 0.3469, 0.2967, 0.3594, 0.2948, 0.3569, 0.304, 0.3451, 0.2967, 0.3594, 0.2866, 0.3741, 0.2831, 0.3697, 0.2948, 0.3569, 0.3209, 0.3256, 0.3128, 0.3347, 0.3113, 0.333, 0.3207, 0.3247, 0.3215, 0.326, 0.3142, 0.3359, 0.3128, 0.3347, 0.3209, 0.3256, 0.3142, 0.3359, 0.3059, 0.3469, 0.304, 0.3451, 0.3128, 0.3347, 0.1816, 0.423, 0.1484, 0.4313, 0.1353, 0.4146, 0.1707, 0.4084, 0.1873, 0.4286, 0.1683, 0.4479, 0.1484, 0.4313, 0.1816, 0.423, 0.1683, 0.4479, 0.1414, 0.4695, 0.1228, 0.447, 0.1484, 0.4313, 0.239, 0.3842, 0.2175, 0.4006, 0.2006, 0.3913, 0.2326, 0.374, 0.2462, 0.3937, 0.2267, 0.4125, 0.2175, 0.4006, 0.239, 0.3842, 0.2267, 0.4125, 0.1873, 0.4286, 0.1816, 0.423, 0.2175, 0.4006, 0.2733, 0.3594, 0.2564, 0.372, 0.2511, 0.3641, 0.2684, 0.3543, 0.2783, 0.3646, 0.2623, 0.3796, 0.2564, 0.372, 0.2733, 0.3594, 0.2623, 0.3796, 0.2462, 0.3937, 0.239, 0.3842, 0.2564, 0.372, 0.2993, 0.3392, 0.2896, 0.3495, 0.2865, 0.3449, 0.2978, 0.3365, 0.3015, 0.3424, 0.2925, 0.3539, 0.2896, 0.3495, 0.2993, 0.3392, 0.2925, 0.3539, 0.2783, 0.3646, 0.2733, 0.3594, 0.2896, 0.3495, 0.321, 0.3233, 0.3098, 0.3309, 0.3086, 0.3287, 0.3199, 0.3228, 0.3207, 0.3247, 0.3113, 0.333, 0.3098, 0.3309, 0.321, 0.3233, 0.3113, 0.333, 0.3015, 0.3424, 0.2993, 0.3392, 0.3098, 0.3309, 0.1606, 0.3947, 0.1294, 0.3988, 0.1238, 0.3827, 0.1551, 0.3798, 0.1707, 0.4084, 0.1353, 0.4146, 0.1294, 0.3988, 0.1606, 0.3947, 0.1353, 0.4146, 0.1115, 0.4227, 0.1044, 0.4074, 0.1294, 0.3988, 0.2276, 0.3633, 0.1881, 0.3829, 0.1826, 0.3704, 0.2238, 0.352, 0.2326, 0.374, 0.2006, 0.3913, 0.1881, 0.3829, 0.2276, 0.3633, 0.2006, 0.3913, 0.1707, 0.4084, 0.1606, 0.3947, 0.1881, 0.3829, 0.2649, 0.3478, 0.2471, 0.3553, 0.2435, 0.3448, 0.2616, 0.338, 0.2684, 0.3543, 0.2511, 0.3641, 0.2471, 0.3553, 0.2649, 0.3478, 0.2511, 0.3641, 0.2326, 0.374, 0.2276, 0.3633, 0.2471, 0.3553, 0.2968, 0.334, 0.2841, 0.3399, 0.2819, 0.3348, 0.2956, 0.3313, 0.2978, 0.3365, 0.2865, 0.3449, 0.2841, 0.3399, 0.2968, 0.334, 0.2865, 0.3449, 0.2684, 0.3543, 0.2649, 0.3478, 0.2841, 0.3399, 0.3195, 0.3219, 0.3077, 0.3265, 0.3069, 0.3243, 0.3202, 0.3206, 0.3199, 0.3228, 0.3086, 0.3287, 0.3077, 0.3265, 0.3195, 0.3219, 0.3086, 0.3287, 0.2978, 0.3365, 0.2968, 0.334, 0.3077, 0.3265, 0.1518, 0.3643, 0.1202, 0.3659, 0.1169, 0.3483, 0.1455, 0.3465, 0.1551, 0.3798, 0.1238, 0.3827, 0.1202, 0.3659, 0.1518, 0.3643, 0.1238, 0.3827, 0.09811, 0.3905, 0.09343, 0.3725, 0.1202, 0.3659, 0.2213, 0.3402, 0.1799, 0.3569, 0.1787, 0.3424, 0.2197, 0.3281, 0.2238, 0.352, 0.1826, 0.3704, 0.1799, 0.3569, 0.2213, 0.3402, 0.1826, 0.3704, 0.1551, 0.3798, 0.1518, 0.3643, 0.1799, 0.3569, 0.259, 0.3251, 0.2407, 0.3286, 0.2396, 0.3152, 0.2578, 0.3151, 0.2616, 0.338, 0.2435, 0.3448, 0.2407, 0.3286, 0.259, 0.3251, 0.2435, 0.3448, 0.2238, 0.352, 0.2213, 0.3402, 0.2407, 0.3286, 0.2944, 0.3277, 0.2799, 0.3291, 0.2777, 0.3219, 0.2934, 0.324, 0.2956, 0.3313, 0.2819, 0.3348, 0.2799, 0.3291, 0.2944, 0.3277, 0.2819, 0.3348, 0.2616, 0.338, 0.259, 0.3251, 0.2799, 0.3291, 0.3198, 0.3198, 0.3061, 0.3222, 0.3054, 0.3204, 0.3182, 0.3192, 0.3202, 0.3206, 0.3069, 0.3243, 0.3061, 0.3222, 0.3198, 0.3198, 0.3069, 0.3243, 0.2956, 0.3313, 0.2944, 0.3277, 0.3061, 0.3222, 0.1419, 0.3298, 0.1157, 0.3308, 0.116, 0.3132, 0.1428, 0.3154, 0.1455, 0.3465, 0.1169, 0.3483, 0.1157, 0.3308, 0.1419, 0.3298, 0.1169, 0.3483, 0.08977, 0.3539, 0.0881, 0.3347, 0.1157, 0.3308, 0.2193, 0.3096, 0.1767, 0.3283, 0.178, 0.314, 0.2207, 0.2922, 0.2197, 0.3281, 0.1787, 0.3424, 0.1767, 0.3283, 0.2193, 0.3096, 0.1787, 0.3424, 0.1455, 0.3465, 0.1419, 0.3298, 0.1767, 0.3283, 0.258, 0.3079, 0.2399, 0.3059, 0.2412, 0.2967, 0.2589, 0.3007, 0.2578, 0.3151, 0.2396, 0.3152, 0.2399, 0.3059, 0.258, 0.3079, 0.2396, 0.3152, 0.2197, 0.3281, 0.2193, 0.3096, 0.2399, 0.3059, 0.293, 0.3198, 0.2765, 0.3131, 0.2766, 0.3055, 0.2931, 0.3151, 0.2934, 0.324, 0.2777, 0.3219, 0.2765, 0.3131, 0.293, 0.3198, 0.2777, 0.3219, 0.2578, 0.3151, 0.258, 0.3079, 0.2765, 0.3131, 0.3175, 0.3186, 0.305, 0.3187, 0.3049, 0.3166, 0.3178, 0.3181, 0.3182, 0.3192, 0.3054, 0.3204, 0.305, 0.3187, 0.3175, 0.3186, 0.3054, 0.3204, 0.2934, 0.324, 0.293, 0.3198, 0.305, 0.3187, 0.1454, 0.3009, 0.1184, 0.2958, 0.1224, 0.278, 0.1523, 0.2824, 0.1428, 0.3154, 0.116, 0.3132, 0.1184, 0.2958, 0.1454, 0.3009, 0.116, 0.3132, 0.08802, 0.3153, 0.09002, 0.2957, 0.1184, 0.2958, 0.2239, 0.2813, 0.1805, 0.2998, 0.1819, 0.286, 0.2273, 0.2738, 0.2207, 0.2922, 0.178, 0.314, 0.1805, 0.2998, 0.2239, 0.2813, 0.178, 0.314, 0.1428, 0.3154, 0.1454, 0.3009, 0.1805, 0.2998, 0.2608, 0.2947, 0.2435, 0.2886, 0.2464, 0.2831, 0.2631, 0.2904, 0.2589, 0.3007, 0.2412, 0.2967, 0.2435, 0.2886, 0.2608, 0.2947, 0.2412, 0.2967, 0.2207, 0.2922, 0.2239, 0.2813, 0.2435, 0.2886, 0.294, 0.3106, 0.2778, 0.3002, 0.2795, 0.2963, 0.2952, 0.3068, 0.2931, 0.3151, 0.2766, 0.3055, 0.2778, 0.3002, 0.294, 0.3106, 0.2766, 0.3055, 0.2589, 0.3007, 0.2608, 0.2947, 0.2778, 0.3002, 0.3188, 0.3175, 0.3053, 0.3144, 0.3059, 0.3126, 0.3184, 0.3167, 0.3178, 0.3181, 0.3049, 0.3166, 0.3053, 0.3144, 0.3188, 0.3175, 0.3049, 0.3166, 0.2931, 0.3151, 0.294, 0.3106, 0.3053, 0.3144, 0.162, 0.2623, 0.1283, 0.2608, 0.14, 0.2383, 0.1809, 0.2364, 0.1523, 0.2824, 0.1224, 0.278, 0.1283, 0.2608, 0.162, 0.2623, 0.1224, 0.278, 0.09224, 0.2725, 0.09743, 0.2481, 0.1283, 0.2608, 0.2315, 0.2666, 0.1936, 0.268, 0.205, 0.2501, 0.2353, 0.2578, 0.2273, 0.2738, 0.1819, 0.286, 0.1936, 0.268, 0.2315, 0.2666, 0.1819, 0.286, 0.1523, 0.2824, 0.162, 0.2623, 0.1936, 0.268, 0.2662, 0.2858, 0.2503, 0.2773, 0.2542, 0.2699, 0.2695, 0.2799, 0.2631, 0.2904, 0.2464, 0.2831, 0.2503, 0.2773, 0.2662, 0.2858, 0.2464, 0.2831, 0.2273, 0.2738, 0.2315, 0.2666, 0.2503, 0.2773, 0.2969, 0.3044, 0.2818, 0.2932, 0.2844, 0.2893, 0.2987, 0.3024, 0.2952, 0.3068, 0.2795, 0.2963, 0.2818, 0.2932, 0.2969, 0.3044, 0.2795, 0.2963, 0.2631, 0.2904, 0.2662, 0.2858, 0.2818, 0.2932, 0.3184, 0.316, 0.3068, 0.3113, 0.3079, 0.31, 0.319, 0.3154, 0.3184, 0.3167, 0.3059, 0.3126, 0.3068, 0.3113, 0.3184, 0.316, 0.3059, 0.3126, 0.2952, 0.3068, 0.2969, 0.3044, 0.3068, 0.3113, 0.1971, 0.2166, 0.1737, 0.1947, 0.191, 0.1747, 0.2085, 0.2049, 0.1809, 0.2364, 0.14, 0.2383, 0.1737, 0.1947, 0.1971, 0.2166, 0.14, 0.2383, 0.1098, 0.2212, 0.1469, 0.1698, 0.1737, 0.1947, 0.2408, 0.2499, 0.2169, 0.2381, 0.2272, 0.2268, 0.2479, 0.2424, 0.2353, 0.2578, 0.205, 0.2501, 0.2169, 0.2381, 0.2408, 0.2499, 0.205, 0.2501, 0.1809, 0.2364, 0.1971, 0.2166, 0.2169, 0.2381, 0.273, 0.2741, 0.2578, 0.2627, 0.2622, 0.2561, 0.2778, 0.2686, 0.2695, 0.2799, 0.2542, 0.2699, 0.2578, 0.2627, 0.273, 0.2741, 0.2542, 0.2699, 0.2353, 0.2578, 0.2408, 0.2499, 0.2578, 0.2627, 0.3008, 0.2998, 0.2872, 0.2848, 0.2899, 0.2803, 0.3029, 0.2966, 0.2987, 0.3024, 0.2844, 0.2893, 0.2872, 0.2848, 0.3008, 0.2998, 0.2844, 0.2893, 0.2695, 0.2799, 0.273, 0.2741, 0.2872, 0.2848, 0.3197, 0.3145, 0.3091, 0.3083, 0.3105, 0.3059, 0.3202, 0.3134, 0.319, 0.3154, 0.3079, 0.31, 0.3091, 0.3083, 0.3197, 0.3145, 0.3079, 0.31, 0.2987, 0.3024, 0.3008, 0.2998, 0.3091, 0.3083, 0.2217, 0.1939, 0.2063, 0.1624, 0.2231, 0.1477, 0.2358, 0.1838, 0.2085, 0.2049, 0.191, 0.1747, 0.2063, 0.1624, 0.2217, 0.1939, 0.191, 0.1747, 0.1715, 0.1446, 0.1907, 0.1282, 0.2063, 0.1624, 0.2562, 0.2357, 0.239, 0.2171, 0.2514, 0.2084, 0.2649, 0.2298, 0.2479, 0.2424, 0.2272, 0.2268, 0.239, 0.2171, 0.2562, 0.2357, 0.2272, 0.2268, 0.2085, 0.2049, 0.2217, 0.1939, 0.239, 0.2171, 0.2817, 0.264, 0.2684, 0.2505, 0.2752, 0.2454, 0.2854, 0.2598, 0.2778, 0.2686, 0.2622, 0.2561, 0.2684, 0.2505, 0.2817, 0.264, 0.2622, 0.2561, 0.2479, 0.2424, 0.2562, 0.2357, 0.2684, 0.2505, 0.3049, 0.2938, 0.2919, 0.2765, 0.2945, 0.2731, 0.3066, 0.291, 0.3029, 0.2966, 0.2899, 0.2803, 0.2919, 0.2765, 0.3049, 0.2938, 0.2899, 0.2803, 0.2778, 0.2686, 0.2817, 0.264, 0.2919, 0.2765, 0.3208, 0.3123, 0.312, 0.3037, 0.3136, 0.3018, 0.3215, 0.3113, 0.3202, 0.3134, 0.3105, 0.3059, 0.312, 0.3037, 0.3208, 0.3123, 0.3105, 0.3059, 0.3029, 0.2966, 0.3049, 0.2938, 0.312, 0.3037, 0.2514, 0.1753, 0.2392, 0.1354, 0.2555, 0.1285, 0.2673, 0.1683, 0.2358, 0.1838, 0.2231, 0.1477, 0.2392, 0.1354, 0.2514, 0.1753, 0.2231, 0.1477, 0.2096, 0.114, 0.2276, 0.1049, 0.2392, 0.1354, 0.2755, 0.2234, 0.2643, 0.2011, 0.2776, 0.1947, 0.2888, 0.2181, 0.2649, 0.2298, 0.2514, 0.2084, 0.2643, 0.2011, 0.2755, 0.2234, 0.2514, 0.2084, 0.2358, 0.1838, 0.2514, 0.1753, 0.2643, 0.2011, 0.2909, 0.2563, 0.2829, 0.2414, 0.2921, 0.2376, 0.2971, 0.2535, 0.2854, 0.2598, 0.2752, 0.2454, 0.2829, 0.2414, 0.2909, 0.2563, 0.2752, 0.2454, 0.2649, 0.2298, 0.2755, 0.2234, 0.2829, 0.2414, 0.309, 0.2885, 0.2986, 0.2703, 0.3044, 0.2686, 0.3124, 0.2862, 0.3066, 0.291, 0.2945, 0.2731, 0.2986, 0.2703, 0.309, 0.2885, 0.2945, 0.2731, 0.2854, 0.2598, 0.2909, 0.2563, 0.2986, 0.2703, 0.3224, 0.3104, 0.3156, 0.3002, 0.3178, 0.2989, 0.3235, 0.3096, 0.3215, 0.3113, 0.3136, 0.3018, 0.3156, 0.3002, 0.3224, 0.3104, 0.3136, 0.3018, 0.3066, 0.291, 0.309, 0.2885, 0.3156, 0.3002, 0.2836, 0.1636, 0.2729, 0.124, 0.2906, 0.1202, 0.2997, 0.1599, 0.2673, 0.1683, 0.2555, 0.1285, 0.2729, 0.124, 0.2836, 0.1636, 0.2555, 0.1285, 0.2462, 0.09737, 0.2655, 0.09194, 0.2729, 0.124, 0.2996, 0.2146, 0.2913, 0.1896, 0.3047, 0.1853, 0.3092, 0.2121, 0.2888, 0.2181, 0.2776, 0.1947, 0.2913, 0.1896, 0.2996, 0.2146, 0.2776, 0.1947, 0.2673, 0.1683, 0.2836, 0.1636, 0.2913, 0.1896, 0.3048, 0.2515, 0.3033, 0.2341, 0.3102, 0.2334, 0.313, 0.2506, 0.2971, 0.2535, 0.2921, 0.2376, 0.3033, 0.2341, 0.3048, 0.2515, 0.2921, 0.2376, 0.2888, 0.2181, 0.2996, 0.2146, 0.3033, 0.2341, 0.3161, 0.2844, 0.3122, 0.268, 0.3192, 0.2674, 0.3199, 0.283, 0.3124, 0.2862, 0.3044, 0.2686, 0.3122, 0.268, 0.3161, 0.2844, 0.3044, 0.2686, 0.2971, 0.2535, 0.3048, 0.2515, 0.3122, 0.268, 0.3247, 0.3089, 0.3203, 0.2978, 0.3228, 0.297, 0.3259, 0.3083, 0.3235, 0.3096, 0.3178, 0.2989, 0.3203, 0.2978, 0.3247, 0.3089, 0.3178, 0.2989, 0.3124, 0.2862, 0.3161, 0.2844, 0.3203, 0.2978, 0.3154, 0.1541, 0.3083, 0.1189, 0.3265, 0.1185, 0.3312, 0.1497, 0.2997, 0.1599, 0.2906, 0.1202, 0.3083, 0.1189, 0.3154, 0.1541, 0.2906, 0.1202, 0.2852, 0.08806, 0.3052, 0.0861, 0.3083, 0.1189, 0.3159, 0.2125, 0.313, 0.1855, 0.3214, 0.1871, 0.3235, 0.2132, 0.3092, 0.2121, 0.3047, 0.1853, 0.313, 0.1855, 0.3159, 0.2125, 0.3047, 0.1853, 0.2997, 0.1599, 0.3154, 0.1541, 0.313, 0.1855, 0.3191, 0.2512, 0.3158, 0.2337, 0.3237, 0.2336, 0.3249, 0.2518, 0.313, 0.2506, 0.3102, 0.2334, 0.3158, 0.2337, 0.3191, 0.2512, 0.3102, 0.2334, 0.3092, 0.2121, 0.3159, 0.2125, 0.3158, 0.2337, 0.3236, 0.2825, 0.3234, 0.2676, 0.3265, 0.2683, 0.3263, 0.2826, 0.3199, 0.283, 0.3192, 0.2674, 0.3234, 0.2676, 0.3236, 0.2825, 0.3192, 0.2674, 0.313, 0.2506, 0.3191, 0.2512, 0.3234, 0.2676, 0.3273, 0.308, 0.3254, 0.2966, 0.3279, 0.2964, 0.3286, 0.3077, 0.3259, 0.3083, 0.3228, 0.297, 0.3254, 0.2966, 0.3273, 0.308, 0.3228, 0.297, 0.3199, 0.283, 0.3236, 0.2825, 0.3254, 0.2966, 0.3399, 0.1532, 0.3452, 0.1199, 0.3648, 0.1242, 0.3501, 0.1579, 0.3312, 0.1497, 0.3265, 0.1185, 0.3452, 0.1199, 0.3399, 0.1532, 0.3265, 0.1185, 0.3249, 0.08596, 0.347, 0.08739, 0.3452, 0.1199, 0.3336, 0.2131, 0.3351, 0.184, 0.348, 0.1844, 0.3437, 0.2124, 0.3235, 0.2132, 0.3214, 0.1871, 0.3351, 0.184, 0.3336, 0.2131, 0.3214, 0.1871, 0.3312, 0.1497, 0.3399, 0.1532, 0.3351, 0.184, 0.3319, 0.2524, 0.3332, 0.2338, 0.3422, 0.2343, 0.3395, 0.2533, 0.3249, 0.2518, 0.3237, 0.2336, 0.3332, 0.2338, 0.3319, 0.2524, 0.3237, 0.2336, 0.3235, 0.2132, 0.3336, 0.2131, 0.3332, 0.2338, 0.329, 0.283, 0.3306, 0.2692, 0.3359, 0.2699, 0.3322, 0.2831, 0.3263, 0.2826, 0.3265, 0.2683, 0.3306, 0.2692, 0.329, 0.283, 0.3265, 0.2683, 0.3249, 0.2518, 0.3319, 0.2524, 0.3306, 0.2692, 0.3299, 0.3077, 0.3303, 0.2966, 0.3328, 0.2969, 0.3312, 0.3079, 0.3286, 0.3077, 0.3279, 0.2964, 0.3303, 0.2966, 0.3299, 0.3077, 0.3279, 0.2964, 0.3263, 0.2826, 0.329, 0.283, 0.3303, 0.2966, 0.3667, 0.1613, 0.3874, 0.1313, 0.4054, 0.1379, 0.3825, 0.1663, 0.3501, 0.1579, 0.3648, 0.1242, 0.3874, 0.1313, 0.3667, 0.1613, 0.3648, 0.1242, 0.3748, 0.09126, 0.4036, 0.0985, 0.3874, 0.1313, 0.3533, 0.2131, 0.36, 0.1875, 0.3731, 0.1916, 0.3642, 0.2158, 0.3437, 0.2124, 0.348, 0.1844, 0.36, 0.1875, 0.3533, 0.2131, 0.348, 0.1844, 0.3501, 0.1579, 0.3667, 0.1613, 0.36, 0.1875, 0.3465, 0.2547, 0.35, 0.2349, 0.3575, 0.2359, 0.3526, 0.2556, 0.3395, 0.2533, 0.3422, 0.2343, 0.35, 0.2349, 0.3465, 0.2547, 0.3422, 0.2343, 0.3437, 0.2124, 0.3533, 0.2131, 0.35, 0.2349, 0.336, 0.2833, 0.3416, 0.2711, 0.3467, 0.2725, 0.3407, 0.285, 0.3322, 0.2831, 0.3359, 0.2699, 0.3416, 0.2711, 0.336, 0.2833, 0.3359, 0.2699, 0.3395, 0.2533, 0.3465, 0.2547, 0.3416, 0.2711, 0.3325, 0.3081, 0.3354, 0.2973, 0.3377, 0.2977, 0.3337, 0.3084, 0.3312, 0.3079, 0.3328, 0.2969, 0.3354, 0.2973, 0.3325, 0.3081, 0.3328, 0.2969, 0.3322, 0.2831, 0.336, 0.2833, 0.3354, 0.2973, 0.3979, 0.1731, 0.4224, 0.1461, 0.4386, 0.1555, 0.4125, 0.1812, 0.3825, 0.1663, 0.4054, 0.1379, 0.4224, 0.1461, 0.3979, 0.1731, 0.4054, 0.1379, 0.424, 0.1068, 0.4435, 0.1164, 0.4224, 0.1461, 0.3746, 0.2204, 0.3858, 0.1976, 0.3982, 0.2043, 0.3848, 0.2261, 0.3642, 0.2158, 0.3731, 0.1916, 0.3858, 0.1976, 0.3746, 0.2204, 0.3731, 0.1916, 0.3825, 0.1663, 0.3979, 0.1731, 0.3858, 0.1976, 0.3578, 0.2571, 0.3654, 0.2397, 0.3733, 0.2443, 0.3633, 0.2604, 0.3526, 0.2556, 0.3575, 0.2359, 0.3654, 0.2397, 0.3578, 0.2571, 0.3575, 0.2359, 0.3642, 0.2158, 0.3746, 0.2204, 0.3654, 0.2397, 0.344, 0.2862, 0.3507, 0.2739, 0.3545, 0.2752, 0.3469, 0.2877, 0.3407, 0.285, 0.3467, 0.2725, 0.3507, 0.2739, 0.344, 0.2862, 0.3467, 0.2725, 0.3526, 0.2556, 0.3578, 0.2571, 0.3507, 0.2739, 0.335, 0.3086, 0.3398, 0.2981, 0.3412, 0.2995, 0.3362, 0.3086, 0.3337, 0.3084, 0.3377, 0.2977, 0.3398, 0.2981, 0.335, 0.3086, 0.3377, 0.2977, 0.3407, 0.285, 0.344, 0.2862, 0.3398, 0.2981, 0.4259, 0.1907, 0.4545, 0.1656, 0.4685, 0.1767, 0.4384, 0.201, 0.4125, 0.1812, 0.4386, 0.1555, 0.4545, 0.1656, 0.4259, 0.1907, 0.4386, 0.1555, 0.4606, 0.1262, 0.4762, 0.1372, 0.4545, 0.1656, 0.3944, 0.2329, 0.4098, 0.2125, 0.421, 0.2212, 0.4033, 0.2406, 0.3848, 0.2261, 0.3982, 0.2043, 0.4098, 0.2125, 0.3944, 0.2329, 0.3982, 0.2043, 0.4125, 0.1812, 0.4259, 0.1907, 0.4098, 0.2125, 0.3689, 0.2646, 0.3809, 0.2499, 0.3869, 0.2562, 0.3734, 0.2693, 0.3633, 0.2604, 0.3733, 0.2443, 0.3809, 0.2499, 0.3689, 0.2646, 0.3733, 0.2443, 0.3848, 0.2261, 0.3944, 0.2329, 0.3809, 0.2499, 0.3492, 0.29, 0.3584, 0.278, 0.3616, 0.2815, 0.3511, 0.2929, 0.3469, 0.2877, 0.3545, 0.2752, 0.3584, 0.278, 0.3492, 0.29, 0.3545, 0.2752, 0.3633, 0.2604, 0.3689, 0.2646, 0.3584, 0.278, 0.3382, 0.3077, 0.3428, 0.3005, 0.344, 0.3021, 0.3396, 0.3079, 0.3362, 0.3086, 0.3412, 0.2995, 0.3428, 0.3005, 0.3382, 0.3077, 0.3412, 0.2995, 0.3469, 0.2877, 0.3492, 0.29, 0.3428, 0.3005, 0.4503, 0.2114, 0.4798, 0.1892, 0.4912, 0.2027, 0.4673, 0.2204, 0.4384, 0.201, 0.4685, 0.1767, 0.4798, 0.1892, 0.4503, 0.2114, 0.4685, 0.1767, 0.4927, 0.1511, 0.5076, 0.1665, 0.4798, 0.1892, 0.4101, 0.2495, 0.4309, 0.2314, 0.4403, 0.2436, 0.414, 0.2596, 0.4033, 0.2406, 0.421, 0.2212, 0.4309, 0.2314, 0.4101, 0.2495, 0.421, 0.2212, 0.4384, 0.201, 0.4503, 0.2114, 0.4309, 0.2314, 0.3751, 0.2737, 0.39, 0.2629, 0.3906, 0.2691, 0.3748, 0.2784, 0.3734, 0.2693, 0.3869, 0.2562, 0.39, 0.2629, 0.3751, 0.2737, 0.3869, 0.2562, 0.4033, 0.2406, 0.4101, 0.2495, 0.39, 0.2629, 0.3525, 0.2959, 0.363, 0.2856, 0.3638, 0.2903, 0.3537, 0.2989, 0.3511, 0.2929, 0.3616, 0.2815, 0.363, 0.2856, 0.3525, 0.2959, 0.3616, 0.2815, 0.3734, 0.2693, 0.3751, 0.2737, 0.363, 0.2856, 0.3404, 0.3088, 0.345, 0.3038, 0.3458, 0.3055, 0.341, 0.3098, 0.3396, 0.3079, 0.344, 0.3021, 0.345, 0.3038, 0.3404, 0.3088, 0.344, 0.3021, 0.3511, 0.2929, 0.3525, 0.2959, 0.345, 0.3038, 0.4791, 0.2307, 0.5012, 0.2167, 0.5093, 0.2316, 0.4864, 0.2424, 0.4673, 0.2204, 0.4912, 0.2027, 0.5012, 0.2167, 0.4791, 0.2307, 0.4912, 0.2027, 0.5209, 0.1833, 0.5325, 0.2011, 0.5012, 0.2167, 0.4164, 0.2695, 0.4465, 0.2593, 0.445, 0.2684, 0.4166, 0.2771, 0.414, 0.2596, 0.4403, 0.2436, 0.4465, 0.2593, 0.4164, 0.2695, 0.4403, 0.2436, 0.4673, 0.2204, 0.4791, 0.2307, 0.4465, 0.2593, 0.3753, 0.2847, 0.3915, 0.2757, 0.3932, 0.2833, 0.3778, 0.2909, 0.3748, 0.2784, 0.3906, 0.2691, 0.3915, 0.2757, 0.3753, 0.2847, 0.3906, 0.2691, 0.414, 0.2596, 0.4164, 0.2695, 0.3915, 0.2757, 0.3549, 0.3021, 0.3653, 0.2951, 0.3675, 0.3002, 0.3562, 0.3055, 0.3537, 0.2989, 0.3638, 0.2903, 0.3653, 0.2951, 0.3549, 0.3021, 0.3638, 0.2903, 0.3748, 0.2784, 0.3753, 0.2847, 0.3653, 0.2951, 0.3414, 0.3109, 0.3465, 0.3073, 0.3469, 0.3092, 0.3417, 0.3121, 0.341, 0.3098, 0.3458, 0.3055, 0.3465, 0.3073, 0.3414, 0.3109, 0.3458, 0.3055, 0.3537, 0.2989, 0.3549, 0.3021, 0.3465, 0.3073, 0.4913, 0.2571, 0.516, 0.2474, 0.5213, 0.2642, 0.4938, 0.2806, 0.4864, 0.2424, 0.5093, 0.2316, 0.516, 0.2474, 0.4913, 0.2571, 0.5093, 0.2316, 0.5423, 0.2199, 0.5502, 0.2395, 0.516, 0.2474, 0.4166, 0.2853, 0.4446, 0.2817, 0.4466, 0.2966, 0.4185, 0.2958, 0.4166, 0.2771, 0.445, 0.2684, 0.4446, 0.2817, 0.4166, 0.2853, 0.445, 0.2684, 0.4864, 0.2424, 0.4913, 0.2571, 0.4446, 0.2817, 0.3804, 0.2975, 0.3954, 0.2913, 0.3979, 0.2997, 0.3823, 0.3043, 0.3778, 0.2909, 0.3932, 0.2833, 0.3954, 0.2913, 0.3804, 0.2975, 0.3932, 0.2833, 0.4166, 0.2771, 0.4166, 0.2853, 0.3954, 0.2913, 0.3572, 0.3091, 0.3693, 0.3055, 0.37, 0.3107, 0.3579, 0.3127, 0.3562, 0.3055, 0.3675, 0.3002, 0.3693, 0.3055, 0.3572, 0.3091, 0.3675, 0.3002, 0.3778, 0.2909, 0.3804, 0.2975, 0.3693, 0.3055, 0.3419, 0.3135, 0.3473, 0.3113, 0.3477, 0.3134, 0.3421, 0.3149, 0.3417, 0.3121, 0.3469, 0.3092, 0.3473, 0.3113, 0.3419, 0.3135, 0.3469, 0.3092, 0.3562, 0.3055, 0.3572, 0.3091, 0.3473, 0.3113, 0.4841, 0.3028, 0.5253, 0.2868, 0.5288, 0.3125, 0.475, 0.3194, 0.4938, 0.2806, 0.5213, 0.2642, 0.5253, 0.2868, 0.4841, 0.3028, 0.5213, 0.2642, 0.556, 0.26, 0.5614, 0.2858, 0.5253, 0.2868, 0.4203, 0.3067, 0.4458, 0.3126, 0.446, 0.3258, 0.4217, 0.3168, 0.4185, 0.2958, 0.4466, 0.2966, 0.4458, 0.3126, 0.4203, 0.3067, 0.4466, 0.2966, 0.4938, 0.2806, 0.4841, 0.3028, 0.4458, 0.3126, 0.3836, 0.3106, 0.3999, 0.3079, 0.4019, 0.3153, 0.3852, 0.3155, 0.3823, 0.3043, 0.3979, 0.2997, 0.3999, 0.3079, 0.3836, 0.3106, 0.3979, 0.2997, 0.4185, 0.2958, 0.4203, 0.3067, 0.3999, 0.3079, 0.358, 0.316, 0.3694, 0.3156, 0.3691, 0.3193, 0.358, 0.3188, 0.3579, 0.3127, 0.37, 0.3107, 0.3694, 0.3156, 0.358, 0.316, 0.37, 0.3107, 0.3823, 0.3043, 0.3836, 0.3106, 0.3694, 0.3156, 0.3423, 0.3164, 0.348, 0.3156, 0.3481, 0.3177, 0.3424, 0.3179, 0.3421, 0.3149, 0.3477, 0.3134, 0.348, 0.3156, 0.3423, 0.3164, 0.3477, 0.3134, 0.3579, 0.3127, 0.358, 0.316, 0.348, 0.3156, 0.4774, 0.3369, 0.5302, 0.3317, 0.518, 0.3508, 0.4778, 0.356, 0.475, 0.3194, 0.5288, 0.3125, 0.5302, 0.3317, 0.4774, 0.3369, 0.5288, 0.3125, 0.5635, 0.3157, 0.5616, 0.3366, 0.5302, 0.3317, 0.423, 0.3256, 0.448, 0.337, 0.4503, 0.3488, 0.4237, 0.3362, 0.4217, 0.3168, 0.446, 0.3258, 0.448, 0.337, 0.423, 0.3256, 0.446, 0.3258, 0.475, 0.3194, 0.4774, 0.3369, 0.448, 0.337, 0.3867, 0.3193, 0.4036, 0.3219, 0.404, 0.3285, 0.387, 0.3234, 0.3852, 0.3155, 0.4019, 0.3153, 0.4036, 0.3219, 0.3867, 0.3193, 0.4019, 0.3153, 0.4217, 0.3168, 0.423, 0.3256, 0.4036, 0.3219, 0.3582, 0.3209, 0.3694, 0.3217, 0.3694, 0.3247, 0.3584, 0.3228, 0.358, 0.3188, 0.3691, 0.3193, 0.3694, 0.3217, 0.3582, 0.3209, 0.3691, 0.3193, 0.3852, 0.3155, 0.3867, 0.3193, 0.3694, 0.3217, 0.3424, 0.3193, 0.3482, 0.3195, 0.3481, 0.3213, 0.3422, 0.3206, 0.3424, 0.3179, 0.3481, 0.3177, 0.3482, 0.3195, 0.3424, 0.3193, 0.3481, 0.3177, 0.358, 0.3188, 0.3582, 0.3209, 0.3482, 0.3195, 0.4733, 0.372, 0.5026, 0.3713, 0.4975, 0.3875, 0.4697, 0.3829, 0.4778, 0.356, 0.518, 0.3508, 0.5026, 0.3713, 0.4733, 0.372, 0.518, 0.3508, 0.5583, 0.3545, 0.5526, 0.3753, 0.5026, 0.3713, 0.4196, 0.3522, 0.4486, 0.3643, 0.4452, 0.3773, 0.4156, 0.3636, 0.4237, 0.3362, 0.4503, 0.3488, 0.4486, 0.3643, 0.4196, 0.3522, 0.4503, 0.3488, 0.4778, 0.356, 0.4733, 0.372, 0.4486, 0.3643, 0.3851, 0.3302, 0.4017, 0.3381, 0.3967, 0.3502, 0.3812, 0.3395, 0.387, 0.3234, 0.404, 0.3285, 0.4017, 0.3381, 0.3851, 0.3302, 0.404, 0.3285, 0.4237, 0.3362, 0.4196, 0.3522, 0.4017, 0.3381, 0.3582, 0.3252, 0.3688, 0.329, 0.3677, 0.3337, 0.3576, 0.3281, 0.3584, 0.3228, 0.3694, 0.3247, 0.3688, 0.329, 0.3582, 0.3252, 0.3694, 0.3247, 0.387, 0.3234, 0.3851, 0.3302, 0.3688, 0.329, 0.3417, 0.3219, 0.3478, 0.3231, 0.3471, 0.325, 0.341, 0.3231, 0.3422, 0.3206, 0.3481, 0.3213, 0.3478, 0.3231, 0.3417, 0.3219, 0.3481, 0.3213, 0.3584, 0.3228, 0.3582, 0.3252, 0.3478, 0.3231, 0.4652, 0.392, 0.4901, 0.4036, 0.4819, 0.419, 0.4581, 0.4052, 0.4697, 0.3829, 0.4975, 0.3875, 0.4901, 0.4036, 0.4652, 0.392, 0.4975, 0.3875, 0.547, 0.3954, 0.5388, 0.4141, 0.4901, 0.4036, 0.4121, 0.3717, 0.4419, 0.3868, 0.4381, 0.3941, 0.4089, 0.3776, 0.4156, 0.3636, 0.4452, 0.3773, 0.4419, 0.3868, 0.4121, 0.3717, 0.4452, 0.3773, 0.4697, 0.3829, 0.4652, 0.392, 0.4419, 0.3868, 0.3776, 0.3476, 0.3923, 0.36, 0.3899, 0.366, 0.3757, 0.3523, 0.3812, 0.3395, 0.3967, 0.3502, 0.3923, 0.36, 0.3776, 0.3476, 0.3967, 0.3502, 0.4156, 0.3636, 0.4121, 0.3717, 0.3923, 0.36, 0.3567, 0.3313, 0.3666, 0.3382, 0.3656, 0.3423, 0.3556, 0.3344, 0.3576, 0.3281, 0.3677, 0.3337, 0.3666, 0.3382, 0.3567, 0.3313, 0.3677, 0.3337, 0.3812, 0.3395, 0.3776, 0.3476, 0.3666, 0.3382, 0.3401, 0.3242, 0.3461, 0.327, 0.3449, 0.3288, 0.339, 0.3252, 0.341, 0.3231, 0.3471, 0.325, 0.3461, 0.327, 0.3401, 0.3242, 0.3471, 0.325, 0.3576, 0.3281, 0.3567, 0.3313, 0.3461, 0.327, 0.5388, 0.4141, 0.5744, 0.4296, 0.5634, 0.4508, 0.5291, 0.4323, 0.547, 0.3954, 0.5837, 0.4074, 0.5744, 0.4296, 0.5388, 0.4141, 0.5837, 0.4074, 0.6253, 0.4229, 0.6144, 0.4486, 0.5744, 0.4296, 0.5526, 0.3753, 0.5907, 0.3846, 0.5837, 0.4074, 0.547, 0.3954, 0.5583, 0.3545, 0.5958, 0.3609, 0.5907, 0.3846, 0.5526, 0.3753, 0.5958, 0.3609, 0.6405, 0.3686, 0.634, 0.3962, 0.5907, 0.3846, 0.5616, 0.3366, 0.599, 0.337, 0.5958, 0.3609, 0.5583, 0.3545, 0.5635, 0.3157, 0.6, 0.3095, 0.599, 0.337, 0.5616, 0.3366, 0.6, 0.3095, 0.6445, 0.3017, 0.6445, 0.3354, 0.599, 0.337, 0.5614, 0.2858, 0.5982, 0.2817, 0.6, 0.3095, 0.5635, 0.3157, 0.556, 0.26, 0.5953, 0.2561, 0.5982, 0.2817, 0.5614, 0.2858, 0.5953, 0.2561, 0.6368, 0.2461, 0.6418, 0.2734, 0.5982, 0.2817, 0.5502, 0.2395, 0.5871, 0.2269, 0.5953, 0.2561, 0.556, 0.26, 0.5423, 0.2199, 0.5782, 0.2035, 0.5871, 0.2269, 0.5502, 0.2395, 0.5782, 0.2035, 0.6158, 0.1805, 0.6275, 0.2126, 0.5871, 0.2269, 0.5325, 0.2011, 0.5665, 0.1814, 0.5782, 0.2035, 0.5423, 0.2199, 0.5209, 0.1833, 0.5531, 0.1602, 0.5665, 0.1814, 0.5325, 0.2011, 0.5531, 0.1602, 0.5871, 0.1322, 0.6023, 0.1558, 0.5665, 0.1814, 0.5076, 0.1665, 0.5375, 0.1406, 0.5531, 0.1602, 0.5209, 0.1833, 0.4927, 0.1511, 0.5203, 0.1221, 0.5375, 0.1406, 0.5076, 0.1665, 0.5203, 0.1221, 0.5505, 0.09006, 0.5694, 0.1105, 0.5375, 0.1406, 0.4762, 0.1372, 0.5012, 0.1053, 0.5203, 0.1221, 0.4927, 0.1511, 0.4606, 0.1262, 0.4826, 0.09263, 0.5012, 0.1053, 0.4762, 0.1372, 0.4826, 0.09263, 0.5065, 0.05479, 0.5299, 0.07122, 0.5012, 0.1053, 0.4435, 0.1164, 0.4626, 0.08152, 0.4826, 0.09263, 0.4606, 0.1262, 0.424, 0.1068, 0.4402, 0.07028, 0.4626, 0.08152, 0.4435, 0.1164, 0.4402, 0.07028, 0.4539, 0.02755, 0.4795, 0.04017, 0.4626, 0.08152, 0.4036, 0.0985, 0.4168, 0.06119, 0.4402, 0.07028, 0.424, 0.1068, 0.3748, 0.09126, 0.3869, 0.05213, 0.4168, 0.06119, 0.4036, 0.0985, 0.3869, 0.05213, 0.399, 0.01022, 0.4269, 0.01782, 0.4168, 0.06119, 0.347, 0.08739, 0.3589, 0.0468, 0.3869, 0.05213, 0.3748, 0.09126, 0.3249, 0.08596, 0.3322, 0.04534, 0.3589, 0.0468, 0.347, 0.08739, 0.3322, 0.04534, 0.3323, 0.0001017, 0.3654, 0.003292, 0.3589, 0.0468, 0.3052, 0.0861, 0.3049, 0.04774, 0.3322, 0.04534, 0.3249, 0.08596, 0.2852, 0.08806, 0.28, 0.05164, 0.3049, 0.04774, 0.3052, 0.0861, 0.28, 0.05164, 0.2737, 0.003978, 0.3031, 0.0009017, 0.3049, 0.04774, 0.2655, 0.09194, 0.2568, 0.05578, 0.28, 0.05164, 0.2852, 0.08806, 0.2462, 0.09737, 0.2343, 0.06242, 0.2568, 0.05578, 0.2655, 0.09194, 0.2343, 0.06242, 0.217, 0.01844, 0.2449, 0.009636, 0.2568, 0.05578, 0.2276, 0.1049, 0.2123, 0.07099, 0.2343, 0.06242, 0.2462, 0.09737, 0.2096, 0.114, 0.1914, 0.08184, 0.2123, 0.07099, 0.2276, 0.1049, 0.1914, 0.08184, 0.1639, 0.04325, 0.1899, 0.02919, 0.2123, 0.07099, 0.1907, 0.1282, 0.1673, 0.09635, 0.1914, 0.08184, 0.2096, 0.114, 0.1715, 0.1446, 0.1443, 0.1143, 0.1673, 0.09635, 0.1907, 0.1282, 0.1443, 0.1143, 0.1065, 0.08269, 0.134, 0.06061, 0.1673, 0.09635, 0.1469, 0.1698, 0.1153, 0.1421, 0.1443, 0.1143, 0.1715, 0.1446, 0.1098, 0.2212, 0.07466, 0.2031, 0.1153, 0.1421, 0.1469, 0.1698, 0.07466, 0.2031, 0.05793, 0.1354, 0.08517, 0.1042, 0.1153, 0.1421, 0.09743, 0.2481, 0.06266, 0.2405, 0.07466, 0.2031, 0.1098, 0.2212, 0.09224, 0.2725, 0.05831, 0.2679, 0.06266, 0.2405, 0.09743, 0.2481, 0.05831, 0.2679, 0.00947, 0.2488, 0.02035, 0.2078, 0.06266, 0.2405, 0.09002, 0.2957, 0.05407, 0.2907, 0.05831, 0.2679, 0.09224, 0.2725, 0.08802, 0.3153, 0.05214, 0.3135, 0.05407, 0.2907, 0.09002, 0.2957, 0.05214, 0.3135, 0.0007616, 0.3058, 0.003552, 0.2772, 0.05407, 0.2907, 0.0881, 0.3347, 0.05218, 0.3364, 0.05214, 0.3135, 0.08802, 0.3153, 0.08977, 0.3539, 0.05465, 0.3589, 0.05218, 0.3364, 0.0881, 0.3347, 0.05465, 0.3589, 0.002782, 0.3636, 0.0001017, 0.3347, 0.05218, 0.3364, 0.09343, 0.3725, 0.05916, 0.381, 0.05465, 0.3589, 0.08977, 0.3539, 0.09811, 0.3905, 0.06238, 0.4032, 0.05916, 0.381, 0.09343, 0.3725, 0.06238, 0.4032, 0.01697, 0.4204, 0.007883, 0.3926, 0.05916, 0.381, 0.1044, 0.4074, 0.06854, 0.4255, 0.06238, 0.4032, 0.09811, 0.3905, 0.1115, 0.4227, 0.08127, 0.4434, 0.06854, 0.4255, 0.1044, 0.4074, 0.08127, 0.4434, 0.03758, 0.4821, 0.02502, 0.4493, 0.06854, 0.4255, 0.1228, 0.447, 0.0915, 0.4682, 0.08127, 0.4434, 0.1115, 0.4227, 0.1414, 0.4695, 0.111, 0.5048, 0.0915, 0.4682, 0.1228, 0.447, 0.111, 0.5048, 0.08221, 0.5442, 0.05693, 0.5167, 0.0915, 0.4682, 0.1625, 0.4881, 0.1328, 0.5272, 0.111, 0.5048, 0.1414, 0.4695, 0.1823, 0.5003, 0.1568, 0.5413, 0.1328, 0.5272, 0.1625, 0.4881, 0.1568, 0.5413, 0.1292, 0.5801, 0.1051, 0.5633, 0.1328, 0.5272, 0.1986, 0.5113, 0.1808, 0.5536, 0.1568, 0.5413, 0.1823, 0.5003, 0.216, 0.5205, 0.2037, 0.5642, 0.1808, 0.5536, 0.1986, 0.5113, 0.2037, 0.5642, 0.186, 0.6079, 0.1571, 0.5953, 0.1808, 0.5536, 0.234, 0.5285, 0.2269, 0.5734, 0.2037, 0.5642, 0.216, 0.5205, 0.2566, 0.5389, 0.2515, 0.5809, 0.2269, 0.5734, 0.234, 0.5285, 0.2515, 0.5809, 0.2412, 0.6249, 0.2134, 0.6177, 0.2269, 0.5734, 0.2822, 0.5474, 0.2758, 0.5858, 0.2515, 0.5809, 0.2566, 0.5389, 0.3032, 0.55, 0.3002, 0.5884, 0.2758, 0.5858, 0.2822, 0.5474, 0.3002, 0.5884, 0.2968, 0.6331, 0.269, 0.6298, 0.2758, 0.5858, 0.3242, 0.5505, 0.3246, 0.5893, 0.3002, 0.5884, 0.3032, 0.55, 0.3454, 0.5493, 0.3491, 0.588, 0.3246, 0.5893, 0.3242, 0.5505, 0.3491, 0.588, 0.3532, 0.6331, 0.3249, 0.6342, 0.3246, 0.5893, 0.3665, 0.5463, 0.3734, 0.5845, 0.3491, 0.588, 0.3454, 0.5493, 0.3875, 0.5418, 0.3972, 0.5792, 0.3734, 0.5845, 0.3665, 0.5463, 0.3972, 0.5792, 0.4169, 0.6211, 0.3817, 0.6296, 0.3734, 0.5845, 0.4129, 0.5323, 0.427, 0.5691, 0.3972, 0.5792, 0.3875, 0.5418, 0.4414, 0.5192, 0.4557, 0.5558, 0.427, 0.5691, 0.4129, 0.5323, 0.4557, 0.5558, 0.4772, 0.5949, 0.452, 0.6081, 0.427, 0.5691, 0.4623, 0.5068, 0.4799, 0.5408, 0.4557, 0.5558, 0.4414, 0.5192, 0.4785, 0.4943, 0.5018, 0.5237, 0.4799, 0.5408, 0.4623, 0.5068, 0.5018, 0.5237, 0.5275, 0.5603, 0.5014, 0.5805, 0.4799, 0.5408, 0.4932, 0.4801, 0.5194, 0.5076, 0.5018, 0.5237, 0.4785, 0.4943, 0.5064, 0.4655, 0.5356, 0.49, 0.5194, 0.5076, 0.4932, 0.4801, 0.5356, 0.49, 0.5693, 0.5185, 0.5504, 0.5389, 0.5194, 0.5076, 0.5189, 0.4485, 0.5504, 0.4709, 0.5356, 0.49, 0.5064, 0.4655, 0.5291, 0.4323, 0.5634, 0.4508, 0.5504, 0.4709, 0.5189, 0.4485, 0.5634, 0.4508, 0.6014, 0.4731, 0.5863, 0.4965, 0.5504, 0.4709])
me_cylinder.materials.append(mat_material_001)
me_cylinder.use_remesh_preserve_volume = False
me_cylinder.use_remesh_preserve_attributes = False
me_cylinder.use_mirror_vertex_groups = False
me_cylinder.update()

# ---- objects
ob_flattopisland = bpy.data.objects.new('FlatTopIsland', me_cylinder)
ob_lamp = bpy.data.objects.new('Lamp', light_lamp)
ob_camera = bpy.data.objects.new('Camera', cam_camera)

# ---- transforms, parenting, visibility, modifiers, constraints
ob_flattopisland.location = (0.0, 0.0, 0.0)
ob_flattopisland.scale = (5.0, 5.0, 5.0)
ob_flattopisland.lineart.crease_threshold = 0.0
ob_lamp.location = (4.076, 1.005, 5.904)
ob_lamp.rotation_euler = (0.6503, 0.05522, 1.866)
ob_lamp.lock_rotations_4d = False
ob_lamp.empty_display_type = 'ARROWS'
ob_lamp.color = (0.0, 0.0, 0.0, 0.0)
ob_lamp.lineart.crease_threshold = 0.0
ob_camera.location = (7.481, -6.508, 5.344)
ob_camera.rotation_euler = (1.109, 0.0, 0.8149)
ob_camera.lock_rotations_4d = False
ob_camera.empty_display_type = 'ARROWS'
ob_camera.color = (0.0, 0.0, 0.0, 0.0)
ob_camera.display_type = 'WIRE'
ob_camera.lineart.crease_threshold = 0.0

# ---- collection membership
col_collection_1.objects.link(ob_flattopisland)
col_collection_1.objects.link(ob_lamp)
col_collection_1.objects.link(ob_camera)

# ---- scene / render settings (as saved in the file)
scene.camera = ob_camera
scene.frame_start = 1; scene.frame_end = 250; scene.frame_set(1)
scene.render.engine = 'BLENDER_EEVEE_NEXT'
scene.render.resolution_percentage = 50
scene.render.dither_intensity = 0.0
scene.cycles.use_denoising = False
scene.cycles.samples = 128
scene.cycles.sampling_pattern = 'TABULATED_SOBOL'
scene.cycles.light_sampling_threshold = 0.0
scene.cycles.use_adaptive_sampling = False
scene.cycles.use_light_tree = False
scene.cycles.blur_glossy = 0.0
scene.cycles.sample_clamp_indirect = 0.0
scene.view_settings.view_transform = 'Standard'
bpy.context.view_layer.update()
